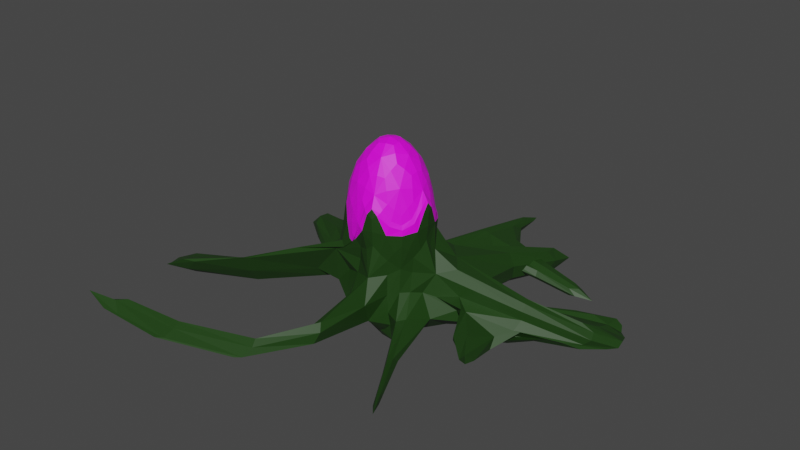 # Source: HiveMain.blend  (saved by Blender 2.91.10; exported with 4.5.12 LTS)
import bpy
from mathutils import Matrix  # noqa: F401  (used for matrix-valued properties, if any)

bpy.ops.wm.read_factory_settings(use_empty=True)
scene = bpy.context.scene
scene.name = 'Scene'

# ---- collections
col_collection = bpy.data.collections.new('Collection'); scene.collection.children.link(col_collection)

# ---- images (referenced by path relative to the original .blend; pixels are not part of the script)
import os
ASSET_DIR = os.environ.get("B2B_ASSET_DIR", "")  # directory of the original .blend (textures are referenced by path, not embedded)
HERE = os.path.dirname(os.path.abspath(__file__))  # packed textures are extracted next to this script under _unpacked/

def load_image(name, relpath, width, height, colorspace="sRGB"):
    """Load a texture the original file referenced (path relative to the .blend, or extracted next to this script)."""
    p = next((c for c in (os.path.join(HERE, relpath), os.path.join(ASSET_DIR, relpath)) if relpath and os.path.exists(c)), "")
    if p:
        img = bpy.data.images.load(p, check_existing=True)
        img.name = name
    else:  # same state as the original file: an image datablock whose file is absent (Cycles renders it pink)
        img = bpy.data.images.new(name, width, height)
        img.source = "FILE"
        img.filepath = "//" + (relpath or name)
    img.colorspace_settings.name = colorspace
    return img
img_meat0016_350_jpg = load_image('Meat0016_350.jpg', 'Meat0016_350.jpg', 1024, 1024, 'sRGB')

# ---- materials (node trees are filled in below, after node groups)
mat_material_001 = bpy.data.materials.new('Material.001')
mat_material_001.use_transparent_shadow = False
mat_material_002 = bpy.data.materials.new('Material.002')
mat_material_002.use_transparent_shadow = False

# ---- material node trees
mat_material_001.use_nodes = True; mat_material_001.node_tree.nodes.clear()
_N = mat_material_001.node_tree.nodes; _L = mat_material_001.node_tree.links
n0 = _N.new('ShaderNodeBsdfPrincipled'); n0.name = 'Principled BSDF'; n0.location = (10, 300)
n0.distribution = 'GGX'
n0.subsurface_method = 'BURLEY'
n0.inputs[3].default_value = 1.45
n0.inputs[27].default_value = (0.0, 0.0, 0.0, 1.0)
n0.inputs[28].default_value = 1.0
n1 = _N.new('ShaderNodeOutputMaterial'); n1.name = 'Material Output'; n1.location = (300, 300)
n2 = _N.new('ShaderNodeTexImage'); n2.name = 'Image Texture'; n2.location = (-280, 280)
n2.image = img_meat0016_350_jpg
_L.new(n0.outputs[0], n1.inputs[0])
_L.new(n2.outputs[0], n0.inputs[0])
n1.is_active_output = True
mat_material_002.use_nodes = True; mat_material_002.node_tree.nodes.clear()
_N = mat_material_002.node_tree.nodes; _L = mat_material_002.node_tree.links
n0 = _N.new('ShaderNodeBsdfPrincipled'); n0.name = 'Principled BSDF'; n0.location = (10, 300)
n0.distribution = 'GGX'
n0.subsurface_method = 'BURLEY'
n0.inputs[0].default_value = (0.01291, 0.04955, 0.006011, 1.0)
n0.inputs[3].default_value = 1.45
n0.inputs[27].default_value = (0.0, 0.0, 0.0, 1.0)
n0.inputs[28].default_value = 1.0
n1 = _N.new('ShaderNodeOutputMaterial'); n1.name = 'Material Output'; n1.location = (300, 300)
_L.new(n0.outputs[0], n1.inputs[0])
n1.is_active_output = True

# ---- world
world_world = bpy.data.worlds.new('World'); scene.world = world_world
world_world.use_nodes = True; world_world.node_tree.nodes.clear()
_N = world_world.node_tree.nodes; _L = world_world.node_tree.links
n0 = _N.new('ShaderNodeOutputWorld'); n0.name = 'World Output'; n0.location = (300, 300)
n1 = _N.new('ShaderNodeBackground'); n1.name = 'Background'; n1.location = (10, 300)
n1.inputs[0].default_value = (0.05088, 0.05088, 0.05088, 1.0)
_L.new(n1.outputs[0], n0.inputs[0])
n0.is_active_output = True
world_world.color = (0.05088, 0.05088, 0.05088)
world_world.use_sun_shadow = False
world_world.sun_shadow_jitter_overblur = 0.0

# ---- meshes
me_icosphere = bpy.data.meshes.new('Icosphere')
me_icosphere.from_pydata([(-2.66, 0.5888, -0.9968), (-3.055, 1.229, -1.239), (-0.3474, -0.8276, -0.2555), (-0.8755, -0.06636, -0.3624), (1.482, 1.616, -1.115), (0.516, 0.6333, -1.467), (0.2647, -0.8146, 0.4198), (-0.6931, -0.5034, 0.372), (-0.6732, 0.4891, 0.416), (0.2571, 0.7914, 0.416), (0.8566, 0.000173, 0.4198), (-4.21e-07, -1.118e-08, 0.9303), (1.925, -0.006073, -0.9979), (-0.3951, -0.9761, -0.9971), (0.2552, -1.043, -1.124), (0.8374, -0.8303, -1.062), (0.5537, -0.5338, -1.472), (-0.5539, 0.2688, -1.582), (-0.7877, -0.3424, -0.5554), (-0.5773, -0.2806, -1.425), (-0.7242, 0.5265, -0.3006), (0.2764, 0.8517, -0.3006), (0.8694, -0.3675, 0.1403), (0.8694, 0.3681, 0.1403), (-0.08619, -0.9355, 0.05608), (0.6184, -0.713, 0.1403), (-0.9067, -0.2566, -0.06873), (-0.4974, -0.8019, -0.02227), (-0.615, 0.7107, 0.04427), (-0.8959, 0.2911, -0.008001), (0.5392, 0.7681, 0.02743), (0.07975, 0.9365, 0.04427), (0.6365, -0.4624, 0.4862), (-0.2431, -0.7482, 0.4862), (-0.7867, 1.863e-09, 0.4862), (-0.2499, 0.7689, 0.4909), (0.6365, 0.4624, 0.4862), (0.1503, -0.4624, 0.7867), (0.4862, 1.118e-08, 0.7867), (-0.3934, -0.2858, 0.7867), (-0.3934, 0.2858, 0.7867), (0.1503, 0.4624, 0.7867), (3.297, 2.279, -1.184), (3.559, 2.508, -1.362), (3.567, 1.303, -1.254), (0.6781, -0.4912, -0.4959), (0.224, -0.9976, -0.576), (-0.8807, -0.755, -0.461), (1.888, 0.179, -0.9695), (-0.4755, -3.558, -0.8477), (1.071, 0.9232, -0.5844), (-0.7294, -3.899, -0.9543), (-1.335, -0.4466, -0.9729), (-1.179, 0.202, -0.5577), (-0.4755, -3.942, -0.9806), (-0.8897, 0.5929, -0.5052), (-0.09787, 1.678, -0.7908), (0.6364, 2.996, -1.054), (0.9576, -0.2911, -0.01794), (0.9576, 0.2945, -0.01794), (0.9887, 0.001427, 0.2867), (0.05382, -0.9656, -0.01734), (0.574, -0.819, -0.01794), (0.3052, -0.9393, 0.2867), (-1.748, -0.9236, -0.6352), (-0.8007, -0.58, -0.1692), (-0.5085, 0.8511, -0.02987), (0.6421, 0.7316, -0.1365), (-1.462, -0.5808, -0.7285), (-0.9011, 0.291, -0.2297), (-0.08884, 0.9874, -0.02987), (-0.2981, 0.9174, 0.3334), (-3.221, 1.193, -0.8557), (-2.284, 1.512, -1.276), (-2.929, 1.555, -0.9224), (-0.09787, 1.678, -0.9936), (0.6364, 2.996, -1.188), (4.063, 2.329, -1.227), (3.846, 1.588, -1.05), (3.611, 1.212, -1.273), (-3.608, -4.52, -0.9563), (-3.608, -4.213, -0.8457), (-3.778, -4.483, -0.9402), (4.023, 2.131, -1.398), (1.158, -0.08538, -1.153), (4.115, 1.566, -1.226), (1.122, 0.1391, -0.6162), (2.549, -0.1948, -1.209), (2.724, -1.111, -1.01), (2.56, 0.1399, -1.311), (2.717, -0.9581, -1.046), (-0.7627, 0.9966, -0.9983), (0.3967, 1.167, -1.147), (-0.2965, 0.8216, -0.5069), (0.3163, 1.036, -0.5881), (-0.06339, 4.783, -1.243), (0.6364, 3.881, -1.228), (-0.06339, 4.783, -1.115), (0.6364, 3.881, -1.094), (0.09004, 1.607, -0.811), (0.09004, 1.607, -1.024), (0.06823, 4.951, -1.129), (0.06823, 4.951, -1.292), (2.493, 3.307, -1.302), (2.493, 3.307, -1.397), (2.493, 3.57, -1.29), (2.493, 3.57, -1.384), (1.276, 4.069, -1.427), (1.493, 3.936, -1.39), (1.276, 4.069, -1.156), (1.493, 3.936, -1.119), (2.02, -2.588, -1.208), (1.98, -2.753, -1.183), (1.909, -2.701, -1.344), (-4.098, -2.009, -0.9651), (-4.481, -1.679, -1.253), (-4.481, -1.866, -1.002), (-4.245, -1.399, -1.058), (1.144, 0.4945, -1.371), (-1.843, 0.2158, -1.201), (-1.843, 0.4552, -1.375), (-3.134, 0.9949, -1.104), (-3.444, 1.621, -1.071), (-2.924, 1.5, -1.28), (-0.811, -0.2406, -0.4891), (-2.952, 1.708, -1.099), (-1.057, 1.211, -1.226), (-0.9711, 0.9999, -1.407), (0.5496, 1.07, -1.313), (0.9, 0.1975, 0.2697), (-0.2229, -0.8894, -0.1613), (0.4656, -0.7948, 0.2697), (-0.8972, -0.1446, -0.2314), (-0.6154, -0.6868, 0.1659), (-0.3511, 0.9415, -1.088), (-0.8043, 0.4099, 0.2283), (-3.171, 1.395, -0.852), (0.1487, 0.8911, 0.233), (0.4563, -0.6644, 0.4693), (-0.4909, -0.6393, 0.4642), (-0.7571, 0.2688, 0.4679), (0.02217, 0.8053, 0.4694), (0.7729, 0.2287, 0.4693), (0.2159, -0.6645, 0.6165), (0.2393, -2.328e-10, 0.8984), (-0.5653, -0.4107, 0.6135), (-0.5635, 0.4094, 0.6158), (0.2153, 0.6625, 0.6158), (-1.667, 1.356, -1.132), (-1.52, -0.0983, -1.001), (-3.549, 1.384, -1.01), (-0.1226, 0.342, -1.565), (2.582, 1.242, -1.304), (0.4825, -0.6638, -1.066), (0.1621, -0.1389, -1.59), (-0.5479, -0.5235, -1.228), (1.262, 1.656, -1.188), (-1.835, 1.301, -0.9401), (0.9, -0.1969, 0.2697), (-1.539, 0.9533, -1.466), (0.09141, -0.9165, 0.2605), (-3.144, 0.9676, -0.9036), (-0.8427, -0.3765, 0.1612), (-0.4184, -0.8258, -0.2257), (-0.6441, 0.6335, 0.233), (-0.9207, 0.1018, -0.1996), (0.4085, 0.8047, 0.2308), (-1.757, 0.7232, -1.463), (0.7729, -0.2286, 0.4693), (0.02135, -0.8057, 0.4693), (-0.7597, -0.2693, 0.4642), (-0.4913, 0.6385, 0.4694), (0.4545, 0.6625, 0.4679), (0.07393, -0.2275, 0.8984), (0.6987, 1.175e-05, 0.6165), (-0.1936, -0.1406, 0.8984), (-0.1936, 0.1406, 0.8984), (0.07393, 0.2275, 0.8984), (0.3392, 0.2465, 0.8224), (0.5839, 0.2465, 0.6712), (0.4148, 0.4791, 0.6712), (-0.1296, 0.3988, 0.8224), (-0.05452, 0.6331, 0.6719), (-0.328, 0.5442, 0.6719), (-0.4193, 2.794e-09, 0.8224), (-0.6172, 0.1438, 0.6712), (-0.6172, -0.1438, 0.6712), (-0.1296, -0.3988, 0.8224), (-0.3275, -0.5426, 0.6712), (-0.05399, -0.6315, 0.6712), (0.3392, -0.2465, 0.8224), (0.4148, -0.4791, 0.6712), (0.5839, -0.2465, 0.6712), (0.7922, 0.407, 0.266), (0.7592, 0.5617, 0.07104), (0.6245, 0.6333, 0.2552), (-0.08441, 0.9024, 0.2865), (1.961, 1.463, -1.395), (-0.4621, 0.7797, 0.2865), (-0.8779, 0.1443, 0.2515), (-0.9274, 0.001974, 0.002711), (-0.8794, -0.1408, 0.2456), (-0.403, -0.7942, 0.2484), (-0.2896, -0.8828, 0.01015), (-0.1418, -0.8791, 0.2569), (0.6319, -0.6276, 0.266), (0.7655, -0.5559, 0.08477), (0.7922, -0.407, 0.266), (0.2916, 0.881, -0.0009011), (0.384, 0.8309, -0.2114), (0.1837, 0.8976, -0.2081), (-0.7546, 0.5404, -0.00338), (-0.6762, 0.6182, -0.2081), (-0.7996, 0.4467, -0.2156), (1.017, -0.7224, -1.026), (-0.8377, -0.3421, -0.3982), (0.004889, -1.323, -1.118), (0.8031, -0.9295, -1.277), (-0.4576, -0.0648, -1.561), (-0.02557, -0.961, 0.02705), (-0.003922, 0.9718, 0.009872), (0.9525, 0.0009164, 0.3277), (0.2749, 0.8517, -0.3761), (0.6148, 0.7512, -0.07784), (0.9229, 0.3542, 0.08801), (-0.4537, -0.7793, -0.3137), (-0.6667, -0.7927, -0.305), (-0.7711, -0.5591, 0.0626), (-0.9627, -0.3951, -0.3901), (0.9229, -0.3523, 0.08801), (-0.9152, 0.2959, -0.1614), (-0.8261, -0.3748, -0.7638), (-0.8923, -0.00777, -0.4657), (-0.2852, 0.8779, 0.3821), (0.6209, -0.7679, 0.08801), (0.2941, -0.9052, 0.3277), (-0.7273, 0.5252, -0.3702), (-0.5681, 0.7885, 0.009873), (4.056, 1.899, -1.14), (4.518, 2.014, -1.359), (-0.2025, -0.7429, -0.4636), (0.791, -0.246, -0.5695), (4.131, 1.603, -1.127), (4.185, 2.737, -1.318), (-1.231, -0.01977, -0.8131), (3.688, 2.368, -1.181), (-0.6977, 0.7708, -0.5451), (0.6824, 1.323, -0.5856), (0.8282, -0.4164, -0.2552), (0.9975, 0.116, 0.2119), (-0.2473, -0.8277, -0.201), (0.4167, -0.9123, 0.2119), (-0.8052, -0.6891, -0.3368), (-0.4232, 0.8352, -0.2563), (0.6886, 0.6936, -0.2732), (4.434, 2.432, -1.35), (3.502, 2.486, -1.257), (0.4816, -0.6777, -0.5669), (1.405, 0.5018, -0.5921), (3.687, 2.358, -1.412), (-0.07658, -2.613, -0.9714), (-1.525, -0.6859, -0.8649), (0.2123, -2.636, -1.01), (-1.222, 0.4669, -0.5337), (-0.004965, 0.8323, -0.5165), (0.9975, -0.1128, 0.2119), (0.868, 0.4523, -0.2617), (0.2026, -0.979, 0.2105), (0.6534, -0.6571, -0.2552), (-0.9278, -0.5189, -0.346), (-1.824, -0.9958, -0.5707), (-0.9307, 0.2131, -0.3102), (-0.1536, 0.9187, -0.2554), (0.8099, 0.5774, -0.05009), (-0.2012, 0.9661, 0.2429), (-0.3098, 0.9536, 0.02001), (-0.4051, 0.8998, 0.2429), (0.8051, -0.5837, -0.03548), (0.4764, 0.8087, -0.3158), (0.08233, 0.9231, -0.3025), (-0.6185, 0.6986, -0.2976), (-0.8552, 0.375, -0.3232), (-1.54, -0.7991, -0.7418), (-1.546, -0.5915, -0.9506), (-2.86, -1.549, -0.7844), (0.311, -0.9468, 0.007324), (0.1028, -0.8891, -0.2541), (0.4176, -0.8266, -0.2764), (1.001, 0.001867, 0.006902), (0.9244, -0.1376, -0.2796), (0.9392, 0.1645, -0.2799), (0.2091, -2.409, -0.7937), (-0.412, -3.713, -0.9041), (-0.6342, -3.675, -0.8811), (-0.6342, -4.011, -0.9974), (-0.0417, -1.259, -0.7749), (-1.866, 1.052, -0.7264), (0.909, -0.03541, -0.8636), (-1.909, 0.151, -0.9567), (-2.247, 0.7121, -0.7334), (1.515, 1.479, -0.9322), (-0.5436, 0.8734, -0.7772), (0.4107, 1.429, -0.9416), (0.6557, -0.4977, -0.8051), (0.347, -1.248, -0.857), (-0.6497, -0.5934, -0.7277), (0.9015, -0.5735, -1.354), (0.4707, 0.01138, -1.508), (0.0128, -0.6456, -1.32), (0.1088, -0.4184, -1.503), (0.3468, -0.5854, -1.323), (2.653, 1.627, -1.104), (1.936, 1.534, -1.169), (2.794, 0.921, -0.9668), (2.745, 1.182, -0.8711), (-3.869, -4.342, -0.879), (-4.007, -4.311, -0.9041), (-4.007, -4.563, -0.9614), (-2.18, -4.488, -0.9694), (-2.419, -4.437, -1.013), (-2.18, -4.064, -0.867), (2.554, 0.7775, -1.397), (3.905, 1.477, -1.365), (1.861, 0.04066, -0.9045), (2.75, 0.7045, -1.169), (3.843, 1.756, -1.323), (1.568, 0.2977, -1.047), (3.953, 1.515, -1.305), (1.562, 0.3734, -0.8834), (2.523, -0.7823, -1.102), (2.486, 0.105, -1.286), (2.793, -1.248, -1.002), (2.749, -0.6807, -1.186), (2.287, -0.783, -0.9943), (2.4, -0.4684, -1.006), (2.497, 0.519, -1.31), (2.87, 0.8125, -1.186), (-0.006384, 1.661, -1.046), (-0.006384, 1.661, -0.764), (-0.132, 1.681, -0.8872), (0.1208, 1.254, -0.8923), (-0.1918, 0.9242, -0.9537), (0.1298, 0.9061, -0.9985), (0.1328, 0.8962, -0.7102), (-0.1458, 0.9075, -0.6713), (-0.004546, 5.114, -1.299), (-0.004546, 5.114, -1.136), (-0.07575, 5.076, -1.204), (0.06823, 5.517, -1.26), (0.0703, 3.406, -1.191), (0.0703, 3.406, -0.9582), (-0.08093, 3.395, -0.9667), (-0.08093, 3.395, -1.134), (0.6364, 2.83, -1.113), (0.6364, 4.047, -1.168), (0.6364, 3.438, -1.233), (0.6364, 3.438, -1.049), (0.1708, 2.427, -1.087), (0.1708, 2.427, -0.9335), (0.1674, 4.415, -1.092), (0.1674, 4.415, -1.24), (2.668, 3.278, -1.37), (2.668, 3.599, -1.355), (2.668, 3.438, -1.42), (2.668, 3.438, -1.304), (1.663, 3.237, -1.196), (1.663, 3.64, -1.187), (1.663, 3.64, -1.309), (1.663, 3.237, -1.318), (1.451, 4.249, -1.471), (1.451, 4.249, -1.141), (1.584, 4.168, -1.284), (1.319, 4.33, -1.329), (0.9243, 2.888, -1.315), (1.286, 2.786, -1.271), (1.231, 2.712, -0.9078), (0.9067, 2.874, -0.9513), (2.116, -2.839, -1.164), (2.025, -2.932, -1.275), (2.058, -2.797, -1.296), (1.586, -1.662, -1.188), (1.397, -1.844, -1.393), (1.513, -1.937, -1.148), (-4.405, -1.963, -1.136), (-4.404, -2.086, -0.9693), (-4.502, -1.61, -1.016), (-4.503, -1.486, -1.183), (-5.034, -1.933, -1.173), (-2.963, -1.153, -1.192), (-3.087, -1.043, -0.9756), (-2.953, -1.439, -0.8545), (0.5007, -0.6184, -1.235), (0.168, -0.5484, -1.396), (-0.1135, -0.7611, -1.235), (0.2496, 0.03271, -1.578), (0.6942, -0.008363, -1.408), (2.303, -0.7963, -0.9391), (-1.327, -0.133, -1.152), (-0.8466, -0.2576, -0.3466), (-2.369, 0.5887, -1.231), (-3.485, 1.203, -0.9949), (-3.534, 1.533, -0.9818), (-0.2985, -0.8772, -0.1384), (-0.9248, -0.005621, -0.1454), (-3.29, 1.701, -1.148), (-2.255, 1.515, -1.065), (0.3698, -0.6106, 0.5982), (-0.4665, -0.5404, 0.5971), (-0.6574, 0.2762, 0.5979), (0.0593, 0.7112, 0.5982), (0.695, 0.163, 0.5982), (0.2243, 0.163, 0.8883), (0.4531, 0.3292, 0.7332), (0.3695, 0.6098, 0.5979), (-0.08569, 0.2637, 0.8883), (-0.1733, 0.5333, 0.7334), (-0.466, 0.5405, 0.5982), (-0.2773, -1.024e-08, 0.8883), (-0.5601, -4.249e-09, 0.7332), (-0.6581, -0.2766, 0.5971), (-0.08569, -0.2637, 0.8883), (-0.1731, -0.5327, 0.7332), (0.05974, -0.7113, 0.5982), (0.2243, -0.163, 0.8883), (0.4531, -0.3292, 0.7332), (0.695, -0.163, 0.5982), (0.8344, 0.2731, 0.3296), (0.7345, 0.5375, 0.1853), (0.508, 0.7112, 0.3214), (0.01477, 0.8776, 0.327), (-1.041, 1.178, -1.154), (-0.5278, 0.7013, 0.327), (-0.8294, 0.2764, 0.3205), (-0.9076, 0.001017, 0.1711), (-0.8354, -0.2712, 0.3092), (-0.5152, -0.7112, 0.3103), (-0.281, -0.8636, 0.174), (-0.001686, -0.8781, 0.3266), (0.5175, -0.7092, 0.3296), (0.7369, -0.5353, 0.189), (0.8344, -0.273, 0.3296), (0.2861, 0.8744, 0.1514), (0.2851, 0.8715, -0.1592), (-0.6691, 1.06, -1.317), (-0.7457, 0.5388, 0.1504), (-0.7433, 0.5371, -0.1601), (2.172, 1.534, -1.137), (-0.8867, 0.7715, -1.497), (-2.162, 1.104, -1.415), (-1.291, 0.3286, -1.491), (1.5, -1.747, -1.325), (0.02717, -0.2579, -1.577), (0.1431, -0.9587, 0.2313), (-0.2326, -0.8662, -0.1692), (-0.1406, 0.9423, 0.2656), (0.9586, 0.1649, 0.2385), (0.1304, 0.9165, -0.2508), (0.9586, -0.163, 0.2385), (-0.9252, 0.1579, -0.2545), (0.4363, 0.8145, -0.2613), (0.7954, 0.5772, 0.01139), (-0.9177, -0.4125, -0.6501), (-0.6083, -0.8, -0.3798), (-0.6981, -0.6923, -0.07814), (-0.8772, -0.4472, -0.08816), (0.7962, -0.5777, 0.03114), (-0.8296, 0.4076, -0.2703), (-0.8378, -0.2088, -0.6681), (-0.4402, 0.845, 0.2656), (0.4519, -0.8603, 0.2385), (-0.6452, 0.6643, -0.2493), (2.748, 1.425, -0.9888), (2.822, 1.012, -0.8822), (1.912, 1.555, -1.284), (4.567, 2.075, -1.274), (4.055, 2.705, -1.244), (0.8464, -0.2713, -0.3641), (-0.1257, -0.8058, -0.2928), (-0.5464, 0.7429, -0.3633), (0.5659, 0.817, -0.3749), (0.7784, -0.5642, -0.1657), (-0.2991, 0.9191, -0.1584), (0.7897, 0.5746, -0.1721), (-0.3095, 0.9525, 0.1969), (-0.01354, 0.8915, -0.3599), (-0.9171, 0.3085, -0.3737), (-0.9493, -0.6318, -0.4993), (-3.065, -1.033, -1.129), (-2.938, -1.39, -1.01), (0.3139, -0.9615, 0.1696), (0.2889, -0.9045, -0.177), (0.5211, -0.7165, -0.3631), (1.014, 0.001798, 0.1696), (0.9596, 0.005257, -0.1812), (0.9444, 0.3227, -0.3686), (4.232, 2.648, -1.381), (0.04138, -2.698, -1.035), (0.03657, -2.497, -0.8549), (-0.2538, -0.7695, -0.6489), (-2.36, -4.565, -0.9813), (-2.185, 0.9333, -0.7017), (-1.211, 0.9963, -0.7548), (0.7806, -0.2975, -0.8215), (2.136, 1.284, -1.39), (-0.9873, -0.5877, -0.9341), (-2.188, 0.4693, -0.8604), (1.136, 2.881, -1.36), (1.68, 3.438, -1.171), (0.4742, -0.6832, -0.8244), (0.2786, -2.512, -0.8875), (-4.529, -4.506, -0.8453), (-2.36, -4.189, -0.9568), (-2.148, -4.234, -0.9109), (2.695, 1.052, -1.2), (4.325, 1.864, -1.377), (1.154, 0.1081, -0.9037), (2.778, 0.9372, -1.085), (2.749, -0.9844, -1.144), (2.17, -0.117, -1.175), (2.524, 0.3389, -1.2), (2.36, 0.8411, -1.349), (-0.04385, 0.9128, -1.023), (-0.006137, 0.899, -0.6413), (-0.2158, 0.9171, -0.8077), (0.1858, 0.9077, -0.8649), (-0.005765, 5.74, -1.274), (-0.006224, 3.424, -0.9453), (-0.1087, 3.426, -1.049), (-0.006224, 3.424, -1.184), (0.1736, 2.079, -0.9836), (0.1674, 4.781, -1.195), (0.168, 3.43, -1.192), (0.168, 3.43, -0.9859), (3.034, 3.438, -1.402), (1.68, 3.716, -1.249), (1.68, 3.438, -1.338), (1.68, 3.161, -1.261), (1.592, 4.766, -1.375), (1.071, 2.836, -0.87), (0.8698, 2.952, -1.149), (1.336, 2.758, -1.091), (2.251, -3.192, -1.245), (1.445, -1.971, -1.29), (1.594, -1.821, -1.111), (-5.007, -1.731, -1.143), (-4.94, -2.145, -1.13), (-2.915, -1.588, -0.7764), (-3.064, -1.22, -0.9043)], [], [(16, 217, 391, 310), (15, 153, 391, 217), (14, 310, 391, 153), (19, 309, 392, 308), (16, 310, 392, 309), (14, 308, 392, 310), (19, 308, 393, 155), (14, 216, 393, 308), (13, 155, 393, 216), (16, 154, 394, 307), (17, 151, 394, 154), (5, 307, 394, 151), (84, 306, 395, 118), (16, 307, 395, 306), (5, 118, 395, 307), (48, 323, 396, 334), (323, 12, 333, 396), (396, 333, 88, 331), (334, 396, 331, 90), (19, 155, 397, 119), (13, 149, 397, 155), (0, 119, 397, 149), (3, 124, 398, 132), (18, 215, 398, 124), (26, 132, 398, 215), (1, 120, 399, 121), (19, 119, 399, 120), (0, 121, 399, 119), (1, 121, 400, 150), (0, 161, 400, 121), (72, 150, 400, 161), (1, 150, 401, 122), (72, 136, 401, 150), (74, 122, 401, 136), (2, 130, 402, 163), (24, 203, 402, 130), (27, 163, 402, 203), (3, 132, 403, 165), (26, 200, 403, 132), (29, 165, 403, 200), (73, 123, 404, 125), (1, 122, 404, 123), (74, 125, 404, 122), (73, 125, 405, 148), (74, 157, 405, 125), (91, 148, 405, 157), (6, 138, 406, 143), (32, 191, 406, 138), (37, 143, 406, 191), (7, 139, 407, 145), (33, 188, 407, 139), (39, 145, 407, 188), (8, 140, 408, 146), (34, 185, 408, 140), (40, 146, 408, 185), (9, 141, 409, 147), (35, 182, 409, 141), (41, 147, 409, 182), (10, 142, 410, 174), (36, 179, 410, 142), (38, 174, 410, 179), (38, 178, 411, 144), (41, 177, 411, 178), (11, 144, 411, 177), (38, 179, 412, 178), (36, 180, 412, 179), (41, 178, 412, 180), (36, 172, 413, 180), (9, 147, 413, 172), (41, 180, 413, 147), (41, 181, 414, 177), (40, 176, 414, 181), (11, 177, 414, 176), (41, 182, 415, 181), (35, 183, 415, 182), (40, 181, 415, 183), (35, 171, 416, 183), (8, 146, 416, 171), (40, 183, 416, 146), (40, 184, 417, 176), (39, 175, 417, 184), (11, 176, 417, 175), (40, 185, 418, 184), (34, 186, 418, 185), (39, 184, 418, 186), (34, 170, 419, 186), (7, 145, 419, 170), (39, 186, 419, 145), (39, 187, 420, 175), (37, 173, 420, 187), (11, 175, 420, 173), (39, 188, 421, 187), (33, 189, 421, 188), (37, 187, 421, 189), (33, 169, 422, 189), (6, 143, 422, 169), (37, 189, 422, 143), (37, 190, 423, 173), (38, 144, 423, 190), (11, 173, 423, 144), (37, 191, 424, 190), (32, 192, 424, 191), (38, 190, 424, 192), (32, 168, 425, 192), (10, 174, 425, 168), (38, 192, 425, 174), (23, 193, 426, 129), (36, 142, 426, 193), (10, 129, 426, 142), (23, 194, 427, 193), (30, 195, 427, 194), (36, 193, 427, 195), (30, 166, 428, 195), (9, 172, 428, 166), (36, 195, 428, 172), (31, 196, 429, 137), (35, 141, 429, 196), (9, 137, 429, 141), (73, 148, 430, 126), (91, 134, 430, 148), (92, 126, 430, 134), (28, 164, 431, 198), (8, 171, 431, 164), (35, 198, 431, 171), (29, 199, 432, 135), (34, 140, 432, 199), (8, 135, 432, 140), (29, 200, 433, 199), (26, 201, 433, 200), (34, 199, 433, 201), (26, 162, 434, 201), (7, 170, 434, 162), (34, 201, 434, 170), (27, 202, 435, 133), (33, 139, 435, 202), (7, 133, 435, 139), (27, 203, 436, 202), (24, 204, 436, 203), (33, 202, 436, 204), (24, 160, 437, 204), (6, 169, 437, 160), (33, 204, 437, 169), (25, 205, 438, 131), (32, 138, 438, 205), (6, 131, 438, 138), (25, 206, 439, 205), (22, 207, 439, 206), (32, 205, 439, 207), (22, 158, 440, 207), (10, 168, 440, 158), (32, 207, 440, 168), (30, 208, 441, 166), (31, 137, 441, 208), (9, 166, 441, 137), (30, 209, 442, 208), (21, 210, 442, 209), (31, 208, 442, 210), (5, 127, 443, 128), (73, 126, 443, 127), (92, 128, 443, 126), (28, 211, 444, 164), (29, 135, 444, 211), (8, 164, 444, 135), (28, 212, 445, 211), (20, 213, 445, 212), (29, 211, 445, 213), (92, 156, 446, 312), (156, 4, 311, 446), (446, 311, 77, 245), (312, 446, 245, 42), (17, 159, 447, 151), (73, 127, 447, 159), (5, 151, 447, 127), (17, 167, 448, 159), (1, 123, 448, 167), (73, 159, 448, 123), (17, 218, 449, 167), (19, 120, 449, 218), (1, 167, 449, 120), (16, 306, 450, 381), (306, 84, 380, 450), (450, 380, 111, 379), (381, 450, 379, 113), (17, 154, 451, 218), (16, 309, 451, 154), (19, 218, 451, 309), (6, 160, 452, 235), (160, 24, 219, 452), (452, 219, 61, 267), (235, 452, 267, 63), (24, 130, 453, 219), (130, 2, 225, 453), (453, 225, 47, 250), (219, 453, 250, 61), (35, 196, 454, 233), (196, 31, 220, 454), (454, 220, 70, 274), (233, 454, 274, 71), (23, 129, 455, 224), (129, 10, 221, 455), (455, 221, 60, 249), (224, 455, 249, 59), (31, 210, 456, 220), (210, 21, 222, 456), (456, 222, 94, 279), (220, 456, 279, 70), (10, 158, 457, 221), (158, 22, 229, 457), (457, 229, 58, 265), (221, 457, 265, 60), (3, 165, 458, 232), (165, 29, 230, 458), (458, 230, 69, 271), (232, 458, 271, 53), (21, 209, 459, 222), (209, 30, 223, 459), (459, 223, 67, 278), (222, 459, 278, 94), (30, 194, 460, 223), (194, 23, 224, 460), (460, 224, 59, 273), (223, 460, 273, 67), (26, 215, 461, 228), (215, 18, 231, 461), (461, 231, 52, 283), (228, 461, 283, 68), (2, 163, 462, 225), (163, 27, 226, 462), (462, 226, 64, 270), (225, 462, 270, 47), (27, 133, 463, 226), (133, 7, 227, 463), (463, 227, 65, 252), (226, 463, 252, 64), (7, 162, 464, 227), (162, 26, 228, 464), (464, 228, 68, 269), (227, 464, 269, 65), (22, 206, 465, 229), (206, 25, 234, 465), (465, 234, 62, 277), (229, 465, 277, 58), (29, 213, 466, 230), (213, 20, 236, 466), (466, 236, 55, 281), (230, 466, 281, 69), (18, 124, 467, 231), (124, 3, 232, 467), (467, 232, 53, 244), (231, 467, 244, 52), (28, 198, 468, 237), (198, 35, 233, 468), (468, 233, 71, 276), (237, 468, 276, 66), (25, 131, 469, 234), (131, 6, 235, 469), (469, 235, 63, 251), (234, 469, 251, 62), (20, 212, 470, 236), (212, 28, 237, 470), (470, 237, 66, 280), (236, 470, 280, 55), (4, 300, 471, 311), (300, 50, 314, 471), (471, 314, 78, 238), (311, 471, 238, 77), (50, 258, 472, 314), (258, 86, 313, 472), (472, 313, 85, 242), (314, 472, 242, 78), (5, 128, 473, 197), (128, 92, 312, 473), (473, 312, 42, 256), (197, 473, 256, 43), (78, 242, 474, 238), (242, 85, 239, 474), (474, 239, 83, 255), (238, 474, 255, 77), (43, 256, 475, 243), (42, 245, 475, 256), (77, 243, 475, 245), (45, 241, 476, 248), (86, 289, 476, 241), (58, 248, 476, 289), (47, 240, 477, 250), (46, 286, 477, 240), (61, 250, 477, 286), (93, 246, 478, 253), (55, 280, 478, 246), (66, 253, 478, 280), (50, 247, 479, 254), (94, 278, 479, 247), (67, 254, 479, 278), (45, 248, 480, 268), (58, 277, 480, 248), (62, 268, 480, 277), (93, 253, 481, 272), (66, 275, 481, 253), (70, 272, 481, 275), (50, 254, 482, 266), (67, 273, 482, 254), (59, 266, 482, 273), (70, 275, 483, 274), (66, 276, 483, 275), (71, 274, 483, 276), (94, 264, 484, 279), (93, 272, 484, 264), (70, 279, 484, 272), (55, 263, 485, 281), (53, 271, 485, 263), (69, 281, 485, 271), (68, 282, 486, 269), (64, 252, 486, 282), (65, 269, 486, 252), (68, 283, 487, 389), (283, 52, 388, 487), (487, 388, 115, 386), (389, 487, 386, 117), (52, 261, 488, 388), (261, 47, 284, 488), (488, 284, 114, 383), (388, 488, 383, 115), (61, 285, 489, 267), (62, 251, 489, 285), (63, 267, 489, 251), (61, 286, 490, 285), (46, 287, 490, 286), (62, 285, 490, 287), (46, 257, 491, 287), (45, 268, 491, 257), (62, 287, 491, 268), (58, 288, 492, 265), (59, 249, 492, 288), (60, 265, 492, 249), (58, 289, 493, 288), (86, 290, 493, 289), (59, 288, 493, 290), (86, 258, 494, 290), (50, 266, 494, 258), (59, 290, 494, 266), (83, 259, 495, 255), (43, 243, 495, 259), (77, 255, 495, 243), (13, 216, 496, 260), (216, 14, 262, 496), (496, 262, 54, 294), (260, 496, 294, 51), (46, 295, 497, 291), (295, 13, 260, 497), (497, 260, 51, 293), (291, 497, 293, 49), (13, 295, 498, 305), (46, 240, 498, 295), (47, 305, 498, 240), (51, 294, 499, 319), (294, 54, 318, 499), (499, 318, 80, 317), (319, 499, 317, 82), (53, 263, 500, 299), (263, 55, 296, 500), (500, 296, 74, 136), (299, 500, 136, 72), (55, 246, 501, 296), (246, 93, 301, 501), (501, 301, 91, 157), (296, 501, 157, 74), (86, 241, 502, 297), (241, 45, 303, 502), (502, 303, 15, 214), (297, 502, 214, 84), (84, 118, 503, 152), (118, 5, 197, 503), (503, 197, 43, 259), (152, 503, 259, 83), (47, 261, 504, 305), (261, 52, 298, 504), (504, 298, 0, 149), (305, 504, 149, 13), (52, 244, 505, 298), (244, 53, 299, 505), (505, 299, 72, 161), (298, 505, 161, 0), (4, 156, 506, 374), (156, 92, 373, 506), (506, 373, 107, 369), (374, 506, 369, 108), (98, 356, 507, 366), (356, 57, 365, 507), (507, 365, 103, 364), (366, 507, 364, 105), (45, 257, 508, 303), (257, 46, 304, 508), (508, 304, 14, 153), (303, 508, 153, 15), (14, 304, 509, 262), (304, 46, 291, 509), (509, 291, 49, 292), (262, 509, 292, 54), (81, 316, 510, 315), (82, 317, 510, 316), (80, 315, 510, 317), (49, 293, 511, 320), (293, 51, 319, 511), (511, 319, 82, 316), (320, 511, 316, 81), (54, 292, 512, 318), (292, 49, 320, 512), (512, 320, 81, 315), (318, 512, 315, 80), (44, 321, 513, 325), (321, 12, 326, 513), (513, 326, 84, 152), (325, 513, 152, 83), (79, 322, 514, 327), (322, 44, 325, 514), (514, 325, 83, 239), (327, 514, 239, 85), (12, 323, 515, 326), (323, 48, 328, 515), (515, 328, 86, 297), (326, 515, 297, 84), (48, 324, 516, 328), (324, 79, 327, 516), (516, 327, 85, 313), (328, 516, 313, 86), (90, 331, 517, 332), (331, 88, 329, 517), (517, 329, 87, 330), (332, 517, 330, 89), (12, 321, 518, 333), (321, 44, 335, 518), (518, 335, 87, 329), (333, 518, 329, 88), (79, 324, 519, 336), (324, 48, 334, 519), (519, 334, 90, 332), (336, 519, 332, 89), (44, 322, 520, 335), (322, 79, 336, 520), (520, 336, 89, 330), (335, 520, 330, 87), (75, 337, 521, 341), (337, 100, 342, 521), (521, 342, 92, 134), (341, 521, 134, 91), (99, 338, 522, 343), (338, 56, 344, 522), (522, 344, 93, 264), (343, 522, 264, 94), (56, 339, 523, 344), (339, 75, 341, 523), (523, 341, 91, 301), (344, 523, 301, 93), (100, 340, 524, 342), (340, 99, 343, 524), (524, 343, 94, 302), (342, 524, 302, 92), (97, 346, 525, 347), (346, 101, 348, 525), (525, 348, 102, 345), (347, 525, 345, 95), (56, 338, 526, 351), (338, 99, 350, 526), (526, 350, 101, 346), (351, 526, 346, 97), (75, 339, 527, 352), (339, 56, 351, 527), (527, 351, 97, 347), (352, 527, 347, 95), (100, 337, 528, 349), (337, 75, 352, 528), (528, 352, 95, 345), (349, 528, 345, 102), (76, 353, 529, 357), (353, 57, 358, 529), (529, 358, 99, 340), (357, 529, 340, 100), (98, 354, 530, 359), (354, 96, 360, 530), (530, 360, 102, 348), (359, 530, 348, 101), (96, 355, 531, 360), (355, 76, 357, 531), (531, 357, 100, 349), (360, 531, 349, 102), (57, 356, 532, 358), (356, 98, 359, 532), (532, 359, 101, 350), (358, 532, 350, 99), (103, 361, 533, 364), (361, 104, 363, 533), (533, 363, 106, 362), (364, 533, 362, 105), (96, 354, 534, 367), (354, 98, 366, 534), (534, 366, 105, 362), (367, 534, 362, 106), (76, 355, 535, 368), (355, 96, 367, 535), (535, 367, 106, 363), (368, 535, 363, 104), (57, 353, 536, 365), (353, 76, 368, 536), (536, 368, 104, 361), (365, 536, 361, 103), (109, 370, 537, 372), (370, 110, 371, 537), (537, 371, 108, 369), (372, 537, 369, 107), (94, 247, 538, 376), (247, 50, 375, 538), (538, 375, 110, 370), (376, 538, 370, 109), (92, 302, 539, 373), (302, 94, 376, 539), (539, 376, 109, 372), (373, 539, 372, 107), (50, 300, 540, 375), (300, 4, 374, 540), (540, 374, 108, 371), (375, 540, 371, 110), (112, 378, 541, 377), (113, 379, 541, 378), (111, 377, 541, 379), (15, 217, 542, 382), (217, 16, 381, 542), (542, 381, 113, 378), (382, 542, 378, 112), (84, 214, 543, 380), (214, 15, 382, 543), (543, 382, 112, 377), (380, 543, 377, 111), (117, 386, 544, 385), (115, 387, 544, 386), (116, 385, 544, 387), (115, 383, 545, 387), (114, 384, 545, 383), (116, 387, 545, 384), (47, 270, 546, 284), (270, 64, 390, 546), (546, 390, 116, 384), (284, 546, 384, 114), (64, 282, 547, 390), (282, 68, 389, 547), (547, 389, 117, 385), (390, 547, 385, 116)])
me_icosphere.polygons.foreach_set('material_index', [1, 1, 1, 1, 1, 1, 1, 1, 1, 1, 1, 1, 1, 1, 1, 1, 1, 1, 1, 1, 1, 1, 0, 0, 0, 1, 1, 1, 1, 1, 1, 1, 1, 1, 0, 0, 0, 0, 0, 0, 1, 1, 1, 1, 1, 1, 0, 0, 0, 0, 0, 0, 0, 0, 0, 0, 0, 0, 0, 0, 0, 0, 0, 0, 0, 0, 0, 0, 0, 0, 0, 0, 0, 0, 0, 0, 0, 0, 0, 0, 0, 0, 0, 0, 0, 0, 0, 0, 0, 0, 0, 0, 0, 0, 0, 0, 0, 0, 0, 0, 0, 0, 0, 0, 0, 0, 0, 0, 0, 0, 0, 0, 0, 0, 0, 0, 0, 0, 1, 1, 1, 0, 0, 0, 0, 0, 0, 0, 0, 0, 0, 0, 0, 0, 0, 0, 0, 0, 0, 0, 0, 0, 0, 0, 0, 0, 0, 0, 0, 0, 0, 0, 0, 0, 0, 0, 0, 1, 1, 1, 0, 0, 0, 0, 0, 0, 1, 1, 1, 1, 1, 1, 1, 1, 1, 1, 1, 1, 1, 1, 1, 1, 1, 1, 1, 1, 0, 0, 0, 0, 0, 0, 0, 0, 0, 0, 0, 0, 0, 0, 0, 0, 0, 0, 0, 0, 0, 0, 0, 0, 0, 0, 0, 0, 0, 0, 0, 0, 0, 0, 0, 0, 0, 0, 0, 0, 1, 1, 1, 1, 1, 1, 1, 1, 1, 1, 1, 1, 0, 0, 0, 0, 0, 0, 0, 0, 0, 0, 0, 0, 0, 0, 0, 0, 0, 0, 0, 0, 0, 0, 0, 0, 1, 1, 1, 1, 1, 1, 1, 1, 1, 1, 1, 1, 1, 1, 1, 1, 1, 1, 1, 1, 1, 1, 1, 1, 1, 1, 1, 1, 1, 1, 1, 1, 1, 1, 1, 1, 1, 1, 1, 1, 1, 1, 1, 1, 1, 1, 1, 1, 1, 1, 1, 1, 1, 1, 1, 1, 1, 1, 1, 1, 1, 1, 1, 1, 1, 1, 1, 1, 1, 1, 1, 1, 1, 1, 1, 1, 1, 1, 1, 1, 1, 1, 1, 1, 1, 1, 1, 1, 1, 1, 1, 1, 1, 1, 1, 1, 1, 1, 1, 1, 1, 1, 1, 1, 1, 1, 1, 1, 1, 1, 1, 1, 1, 1, 1, 1, 1, 1, 1, 1, 1, 1, 1, 1, 1, 1, 1, 1, 1, 1, 1, 1, 1, 1, 1, 1, 1, 1, 1, 1, 1, 1, 1, 1, 1, 1, 1, 1, 1, 1, 1, 1, 1, 1, 1, 1, 1, 1, 1, 1, 1, 1, 1, 1, 1, 1, 1, 1, 1, 1, 1, 1, 1, 1, 1, 1, 1, 1, 1, 1, 1, 1, 1, 1, 1, 1, 1, 1, 1, 1, 1, 1, 1, 1, 1, 1, 1, 1, 1, 1, 1, 1, 1, 1, 1, 1, 1, 1, 1, 1, 1, 1, 1, 1, 1, 1, 1, 1, 1, 1, 1, 1, 1, 1, 1, 1, 1, 1, 1, 1, 1, 1, 1, 1, 1, 1, 1, 1, 1, 1, 1, 1, 1, 1, 1, 1, 1, 1, 1, 1, 1, 1, 1, 1, 1, 1, 1, 1, 1, 1, 1, 1, 1, 1, 1, 1, 1, 1, 1, 1, 1, 1, 1, 1, 1, 1, 1, 1, 1, 1, 1, 1, 1, 1])
_uv = me_icosphere.uv_layers.new(name='UVMap')
_uv.uv.foreach_set('vector', [1.97, -0.3385, 1.924, -0.405, 1.92, -0.3247, 1.943, -0.2923, 1.875, -0.4024, 1.884, -0.3184, 1.92, -0.3247, 1.924, -0.405, -0.52, -0.1377, -0.4198, -0.1731, -0.4329, -0.2053, -0.4446, -0.1987, -0.3232, 0.01986, -0.3734, -0.1272, -0.4052, -0.1355, -0.4228, -0.09792, 1.97, -0.3385, 1.943, -0.2923, 1.964, -0.2539, 1.988, -0.2381, -0.52, -0.1377, -0.4228, -0.09792, -0.4052, -0.1355, -0.4198, -0.1731, -0.3232, 0.01986, -0.4228, -0.09792, -0.4454, -0.06605, -0.38, 0.02221, -0.52, -0.1377, -0.5738, -0.07417, -0.4454, -0.06605, -0.4228, -0.09792, -0.4871, 0.004044, -0.38, 0.02221, -0.4454, -0.06605, -0.5738, -0.07417, -0.4128, -0.2212, -0.3126, -0.148, -0.2778, -0.1724, -0.2902, -0.2198, -0.2013, -0.003063, -0.1987, -0.09989, -0.2778, -0.1724, -0.3126, -0.148, -0.1558, -0.2483, -0.2902, -0.2198, -0.2778, -0.1724, -0.1987, -0.09989, -0.3373, -0.3652, -0.4338, -0.2956, -0.3028, -0.2675, -0.2068, -0.3812, -0.4128, -0.2212, -0.2902, -0.2198, -0.3028, -0.2675, -0.4338, -0.2956, -0.1558, -0.2483, -0.2068, -0.3812, -0.3028, -0.2675, -0.2902, -0.2198, 0.335, 1.236, 0.3414, 1.268, 0.5037, 1.4, 0.4953, 1.323, 0.661, 0.7804, 0.6425, 0.7995, 0.6485, 0.9125, 0.661, 0.9147, -0.5313, -0.5937, -0.5271, -0.591, -0.6122, -0.6771, -0.6445, -0.6879, 0.4953, 1.323, 0.5037, 1.4, 0.6424, 1.449, 0.602, 1.395, -0.3232, 0.01986, -0.38, 0.02221, -0.2714, 0.1821, -0.1785, 0.2844, -0.4871, 0.004044, -0.2599, 0.2245, -0.2714, 0.1821, -0.38, 0.02221, 1.945, 0.4177, 1.971, 0.2192, 1.949, 0.09364, 1.921, 0.1407, 0.4374, -0.4259, 0.4639, -0.4529, 0.4328, -0.4604, 0.4084, -0.4438, 0.4779, -0.4703, 0.4438, -0.4758, 0.4328, -0.4604, 0.4639, -0.4529, 0.3721, -0.4672, 0.4084, -0.4438, 0.4328, -0.4604, 0.4438, -0.4758, 0.08157, 0.5197, -0.1236, 0.2758, -0.08011, 0.3886, 0.03078, 0.5451, -0.3232, 0.01986, -0.1785, 0.2844, -0.08011, 0.3886, -0.1236, 0.2758, 1.945, 0.4177, 1.977, 0.5355, 1.988, 0.3489, 1.971, 0.2192, 0.08157, 0.5197, 0.03078, 0.5451, 0.08578, 0.6166, 0.1275, 0.6251, 1.945, 0.4177, 1.934, 0.5415, 1.961, 0.6234, 1.977, 0.5355, -0.3611, 1.112, -0.3444, 1.029, -0.3768, 1.057, -0.4004, 1.146, 0.08157, 0.5197, 0.1275, 0.6251, 0.1595, 0.6175, 0.1771, 0.5944, -0.3611, 1.112, -0.3157, 1.107, -0.313, 1.02, -0.3444, 1.029, -0.2619, 1.144, -0.2859, 1.032, -0.313, 1.02, -0.3157, 1.107, 1.732, -0.1258, 1.708, -0.153, 1.705, -0.1355, 1.727, -0.1096, 1.657, -0.1789, 1.673, -0.1338, 1.705, -0.1355, 1.708, -0.153, 1.685, -0.08621, 1.727, -0.1096, 1.705, -0.1355, 1.673, -0.1338, 0.4374, -0.4259, 0.4084, -0.4438, 0.3902, -0.4197, 0.4026, -0.3981, 0.3721, -0.4672, 0.3575, -0.4189, 0.3902, -0.4197, 0.4084, -0.4438, 0.3606, -0.359, 0.4026, -0.3981, 0.3902, -0.4197, 0.3575, -0.4189, 0.1203, 0.3414, 0.1374, 0.4825, 0.1909, 0.5577, 0.1816, 0.4835, 0.08157, 0.5197, 0.1771, 0.5944, 0.1909, 0.5577, 0.1374, 0.4825, -0.2619, 1.144, -0.2282, 1.127, -0.2555, 1.057, -0.2859, 1.032, 0.7275, 1.582, 0.6614, 1.488, 0.6825, 1.59, 0.7211, 1.673, -0.2619, 1.144, -0.2272, 1.391, -0.2136, 1.287, -0.2282, 1.127, 0.7307, 1.83, 0.7211, 1.673, 0.6825, 1.59, 0.674, 1.674, 1.566, -0.2396, 1.547, -0.2729, 1.521, -0.2484, 1.522, -0.2172, -0.2123, 1.577, -0.1717, 1.546, -0.1768, 1.517, -0.1988, 1.519, -0.119, 1.518, -0.1528, 1.49, -0.1768, 1.517, -0.1717, 1.546, 1.6, -0.02025, 1.576, -0.06761, 1.545, -0.06495, 1.542, -0.03735, 1.565, -0.1254, 1.524, -0.09309, 1.545, -0.06495, 1.576, -0.06761, 0.005491, 1.494, 0.02617, 1.456, -0.006855, 1.442, -0.03437, 1.454, 0.2645, -0.2982, 0.2533, -0.3502, 0.2232, -0.3387, 0.2186, -0.3029, 0.2486, -0.406, 0.206, -0.3607, 0.2232, -0.3387, 0.2533, -0.3502, 0.06676, 1.605, 0.1137, 1.614, 0.1177, 1.579, 0.09547, 1.556, -0.003912, 1.78, 0.043, 1.756, 0.02519, 1.739, -0.01038, 1.746, 0.09185, 1.72, 0.03864, 1.711, 0.02519, 1.739, 0.043, 1.756, -0.01988, 1.697, -0.01038, 1.746, 0.02519, 1.739, 0.03864, 1.711, -0.1639, 1.3, -0.1618, 1.246, -0.1934, 1.244, -0.2066, 1.275, -0.1526, 1.186, -0.2047, 1.214, -0.1934, 1.244, -0.1618, 1.246, -0.1347, 1.644, -0.1753, 1.67, -0.157, 1.702, -0.1268, 1.704, -0.1347, 1.644, -0.07987, 1.675, -0.06676, 1.645, -0.08717, 1.615, -0.01988, 1.697, -0.03067, 1.641, -0.06676, 1.645, -0.07987, 1.675, -0.04083, 1.588, -0.08717, 1.615, -0.06676, 1.645, -0.03067, 1.641, -0.1347, 1.644, -0.1268, 1.704, -0.09276, 1.705, -0.07987, 1.675, -0.1526, 1.186, -0.1919, 1.153, -0.2136, 1.182, -0.2047, 1.214, -0.01988, 1.697, -0.07987, 1.675, -0.09276, 1.705, -0.06901, 1.731, -0.1526, 1.186, -0.1378, 1.131, -0.1689, 1.127, -0.1919, 1.153, -0.12, 1.09, -0.1702, 1.101, -0.1689, 1.127, -0.1378, 1.131, -0.01988, 1.697, -0.06901, 1.731, -0.04591, 1.753, -0.01038, 1.746, -0.01988, 1.697, 0.02751, 1.654, 0.004243, 1.631, -0.03067, 1.641, 0.06676, 1.605, 0.01196, 1.596, 0.004243, 1.631, 0.02751, 1.654, -0.04083, 1.588, -0.03067, 1.641, 0.004243, 1.631, 0.01196, 1.596, -0.01988, 1.697, 0.03864, 1.711, 0.05076, 1.677, 0.02751, 1.654, 0.09185, 1.72, 0.08222, 1.664, 0.05076, 1.677, 0.03864, 1.711, 0.06676, 1.605, 0.02751, 1.654, 0.05076, 1.677, 0.08222, 1.664, 0.2435, -0.1995, 0.2509, -0.2501, 0.2217, -0.267, 0.2036, -0.2521, 0.2645, -0.2982, 0.2186, -0.3029, 0.2217, -0.267, 0.2509, -0.2501, 0.06676, 1.605, 0.08222, 1.664, 0.1089, 1.65, 0.1137, 1.614, 0.06676, 1.605, 0.04103, 1.546, 0.01318, 1.56, 0.01196, 1.596, 0.005491, 1.494, -0.01819, 1.541, 0.01318, 1.56, 0.04103, 1.546, -0.04083, 1.588, 0.01196, 1.596, 0.01318, 1.56, -0.01819, 1.541, 0.06676, 1.605, 0.09547, 1.556, 0.06871, 1.533, 0.04103, 1.546, 0.2486, -0.406, 0.2049, -0.417, 0.1909, -0.383, 0.206, -0.3607, 0.005491, 1.494, 0.04103, 1.546, 0.06871, 1.533, 0.06464, 1.5, 0.2486, -0.406, 0.2521, -0.4558, 0.2213, -0.447, 0.2049, -0.417, 1.6, -0.02025, 1.542, -0.03735, 1.547, -0.01171, 1.579, 0.007089, 0.005491, 1.494, 0.06464, 1.5, 0.05862, 1.472, 0.02617, 1.456, 0.005491, 1.494, -0.05799, 1.5, -0.05229, 1.529, -0.01819, 1.541, -0.119, 1.518, -0.07945, 1.553, -0.05229, 1.529, -0.05799, 1.5, -0.04083, 1.588, -0.01819, 1.541, -0.05229, 1.529, -0.07945, 1.553, 0.005491, 1.494, -0.03437, 1.454, -0.06354, 1.471, -0.05799, 1.5, 1.565, -0.1254, 1.518, -0.1561, 1.506, -0.1243, 1.524, -0.09309, -0.119, 1.518, -0.05799, 1.5, -0.06354, 1.471, -0.09701, 1.466, 1.565, -0.1254, 1.562, -0.1855, 1.531, -0.1861, 1.518, -0.1561, 1.566, -0.2396, 1.522, -0.2172, 1.531, -0.1861, 1.562, -0.1855, -0.119, 1.518, -0.09701, 1.466, -0.1274, 1.465, -0.1528, 1.49, -0.119, 1.518, -0.1327, 1.58, -0.1017, 1.582, -0.07945, 1.553, -0.1347, 1.644, -0.08717, 1.615, -0.1017, 1.582, -0.1327, 1.58, -0.04083, 1.588, -0.07945, 1.553, -0.1017, 1.582, -0.08717, 1.615, -0.119, 1.518, -0.1717, 1.546, -0.1633, 1.578, -0.1327, 1.58, -0.2123, 1.577, -0.1796, 1.609, -0.1633, 1.578, -0.1717, 1.546, -0.1347, 1.644, -0.1327, 1.58, -0.1633, 1.578, -0.1796, 1.609, -0.2123, 1.577, -0.2136, 1.637, -0.192, 1.639, -0.1796, 1.609, -0.1639, 1.3, -0.2066, 1.275, -0.2119, 1.307, -0.1878, 1.334, -0.1347, 1.644, -0.1796, 1.609, -0.192, 1.639, -0.1753, 1.67, -0.08307, 1.244, -0.108, 1.223, -0.1292, 1.25, -0.1204, 1.274, -0.1526, 1.186, -0.1618, 1.246, -0.1292, 1.25, -0.108, 1.223, -0.1639, 1.3, -0.1204, 1.274, -0.1292, 1.25, -0.1618, 1.246, -0.08307, 1.244, -0.05756, 1.2, -0.08349, 1.196, -0.108, 1.223, -0.03712, 1.141, -0.09336, 1.164, -0.08349, 1.196, -0.05756, 1.2, -0.1526, 1.186, -0.108, 1.223, -0.08349, 1.196, -0.09336, 1.164, -0.03712, 1.141, -0.07904, 1.111, -0.1035, 1.134, -0.09336, 1.164, -0.12, 1.09, -0.1378, 1.131, -0.1035, 1.134, -0.07904, 1.111, -0.1526, 1.186, -0.09336, 1.164, -0.1035, 1.134, -0.1378, 1.131, -0.0325, 1.063, -0.08685, 1.042, -0.09665, 1.054, -0.07535, 1.069, 0.09185, 1.72, 0.043, 1.756, 0.05275, 1.773, 0.07483, 1.768, -0.12, 1.09, -0.07535, 1.069, -0.09665, 1.054, -0.1313, 1.062, 0.7275, 1.582, 0.7211, 1.673, 0.7517, 1.764, 0.7663, 1.754, 0.7307, 1.83, 0.7663, 1.875, 0.7517, 1.764, 0.7211, 1.673, 1.762, -0.8585, 1.762, -1.18, 1.754, -1.177, 1.706, -1.023, 0.3469, -0.2477, 0.3052, -0.2664, 0.2832, -0.2412, 0.2916, -0.2189, 0.2645, -0.2982, 0.2509, -0.2501, 0.2832, -0.2412, 0.3052, -0.2664, 0.2435, -0.1995, 0.2916, -0.2189, 0.2832, -0.2412, 0.2509, -0.2501, 0.3606, -0.359, 0.3023, -0.3866, 0.2869, -0.3559, 0.3075, -0.3268, 0.2486, -0.406, 0.2533, -0.3502, 0.2869, -0.3559, 0.3023, -0.3866, 0.2645, -0.2982, 0.3075, -0.3268, 0.2869, -0.3559, 0.2533, -0.3502, 0.3606, -0.359, 0.3575, -0.4189, 0.3199, -0.4175, 0.3023, -0.3866, 0.3721, -0.4672, 0.3025, -0.4426, 0.3199, -0.4175, 0.3575, -0.4189, 0.2486, -0.406, 0.3023, -0.3866, 0.3199, -0.4175, 0.3025, -0.4426, 0.3721, -0.4672, 0.3198, -0.4846, 0.2874, -0.4637, 0.3025, -0.4426, 1.6, -0.02025, 1.579, 0.007089, 1.615, 0.01931, 1.649, 0.01226, 0.2486, -0.406, 0.3025, -0.4426, 0.2874, -0.4637, 0.2521, -0.4558, 1.685, -0.08621, 1.622, -0.09917, 1.611, -0.06963, 1.645, -0.05066, 1.565, -0.1254, 1.576, -0.06761, 1.611, -0.06963, 1.622, -0.09917, 1.6, -0.02025, 1.645, -0.05066, 1.611, -0.06963, 1.576, -0.06761, 1.685, -0.08621, 1.673, -0.1338, 1.636, -0.1306, 1.622, -0.09917, 1.657, -0.1789, 1.614, -0.1591, 1.636, -0.1306, 1.673, -0.1338, 1.565, -0.1254, 1.622, -0.09917, 1.636, -0.1306, 1.614, -0.1591, 1.657, -0.1789, 1.607, -0.211, 1.595, -0.1875, 1.614, -0.1591, 1.566, -0.2396, 1.562, -0.1855, 1.595, -0.1875, 1.607, -0.211, 1.565, -0.1254, 1.614, -0.1591, 1.595, -0.1875, 1.562, -0.1855, 1.616, -0.3186, 1.587, -0.3143, 1.577, -0.2917, 1.593, -0.2859, 1.536, -0.3021, 1.547, -0.2729, 1.577, -0.2917, 1.587, -0.3143, 1.566, -0.2396, 1.593, -0.2859, 1.577, -0.2917, 1.547, -0.2729, -0.1451, 1.429, -0.1239, 1.416, -0.1452, 1.404, -0.1672, 1.408, -0.1248, 1.387, -0.1542, 1.381, -0.1452, 1.404, -0.1239, 1.416, -0.2051, 1.365, -0.1672, 1.408, -0.1452, 1.404, -0.1542, 1.381, -0.1248, 1.387, -0.1428, 1.35, -0.1601, 1.356, -0.1542, 1.381, -0.1639, 1.3, -0.1878, 1.334, -0.1601, 1.356, -0.1428, 1.35, -0.2051, 1.365, -0.1542, 1.381, -0.1601, 1.356, -0.1878, 1.334, -0.03712, 1.141, -0.02535, 1.096, -0.0584, 1.09, -0.07904, 1.111, -0.0325, 1.063, -0.07535, 1.069, -0.0584, 1.09, -0.02535, 1.096, -0.12, 1.09, -0.07904, 1.111, -0.0584, 1.09, -0.07535, 1.069, -0.03712, 1.141, 0.01722, 1.126, 0.00803, 1.106, -0.02535, 1.096, 0.0372, 1.116, 0.01972, 1.093, 0.00803, 1.106, 0.01722, 1.126, -0.0325, 1.063, -0.02535, 1.096, 0.00803, 1.106, 0.01972, 1.093, -0.1558, -0.2483, -0.03053, 0.06766, -0.02792, 0.000165, -0.06321, -0.2678, 0.1203, 0.3414, 0.01588, 0.08141, -0.02792, 0.000165, -0.03053, 0.06766, -0.0393, -0.236, -0.06321, -0.2678, -0.02792, 0.000165, 0.01588, 0.08141, 0.3469, -0.2477, 0.3587, -0.2955, 0.3245, -0.2953, 0.3052, -0.2664, 0.3606, -0.359, 0.3075, -0.3268, 0.3245, -0.2953, 0.3587, -0.2955, 0.2645, -0.2982, 0.3052, -0.2664, 0.3245, -0.2953, 0.3075, -0.3268, 0.3469, -0.2477, 0.4033, -0.2715, 0.3932, -0.2945, 0.3587, -0.2955, 0.424, -0.2942, 0.4059, -0.3179, 0.3932, -0.2945, 0.4033, -0.2715, 0.3606, -0.359, 0.3587, -0.2955, 0.3932, -0.2945, 0.4059, -0.3179, -0.704, 1.752, -0.9136, 1.683, -1.106, 1.75, -1.055, 1.74, -0.9136, 1.683, -0.9591, 1.703, -1.214, 1.752, -1.106, 1.75, 1.07, 1.038, 0.9861, 1.106, 0.7861, 1.394, 0.863, 1.361, 1.116, 1.014, 1.07, 1.038, 0.863, 1.361, 0.9299, 1.302, -0.2013, -0.003063, -0.02247, 0.1935, -0.082, 0.0554, -0.1987, -0.09989, 0.1203, 0.3414, -0.03053, 0.06766, -0.082, 0.0554, -0.02247, 0.1935, -0.1558, -0.2483, -0.1987, -0.09989, -0.082, 0.0554, -0.03053, 0.06766, -0.2013, -0.003063, -0.06631, 0.2483, 0.02903, 0.3261, -0.02247, 0.1935, 0.08157, 0.5197, 0.1374, 0.4825, 0.02903, 0.3261, -0.06631, 0.2483, 0.1203, 0.3414, -0.02247, 0.1935, 0.02903, 0.3261, 0.1374, 0.4825, -0.2013, -0.003063, -0.2777, -0.01396, -0.1668, 0.1576, -0.06631, 0.2483, -0.3232, 0.01986, -0.1236, 0.2758, -0.1668, 0.1576, -0.2777, -0.01396, 0.08157, 0.5197, -0.06631, 0.2483, -0.1668, 0.1576, -0.1236, 0.2758, -0.4128, -0.2212, -0.4338, -0.2956, -0.7099, -0.3913, -0.727, -0.3662, -0.4338, -0.2956, -0.3373, -0.3652, -0.6958, -0.4117, -0.7099, -0.3913, 0.6542, 1.457, 0.6268, 1.449, 0.6355, 1.675, 0.6542, 1.721, -0.727, -0.3662, -0.7099, -0.3913, -0.9578, -0.4817, -0.9315, -0.4523, -0.2013, -0.003063, -0.3126, -0.148, -0.3347, -0.1147, -0.2777, -0.01396, -0.4128, -0.2212, -0.3734, -0.1272, -0.3347, -0.1147, -0.3126, -0.148, -0.3232, 0.01986, -0.2777, -0.01396, -0.3347, -0.1147, -0.3734, -0.1272, 1.566, -0.2396, 1.607, -0.211, 1.612, -0.2248, 1.586, -0.2525, 1.607, -0.211, 1.657, -0.1789, 1.662, -0.1939, 1.612, -0.2248, 1.612, -0.2248, 1.662, -0.1939, 1.67, -0.2123, 1.615, -0.2391, 1.586, -0.2525, 1.612, -0.2248, 1.615, -0.2391, 1.595, -0.2575, 1.657, -0.1789, 1.708, -0.153, 1.71, -0.15, 1.662, -0.1939, 0.6575, 0.9147, 0.6566, 0.945, 0.6593, 0.9672, 0.6593, 0.9202, 0.6541, 1.042, 0.6425, 1.093, 0.6541, 1.187, 0.6457, 1.047, 1.662, -0.1939, 1.71, -0.15, 1.717, -0.146, 1.67, -0.2123, 0.09185, 1.72, 0.07483, 1.768, 0.0901, 1.77, 0.1108, 1.74, -0.08685, 1.042, -0.0325, 1.063, -0.02336, 1.05, -0.08026, 1.03, -0.08026, 1.03, -0.02336, 1.05, -0.01419, 1.041, -0.07423, 1.02, 0.1108, 1.74, 0.0901, 1.77, 0.1045, 1.769, 0.1177, 1.747, -0.08307, 1.244, -0.1204, 1.274, -0.1154, 1.287, -0.07249, 1.255, -0.1204, 1.274, -0.1639, 1.3, -0.1439, 1.314, -0.1154, 1.287, -0.1154, 1.287, -0.1439, 1.314, -0.1349, 1.32, -0.1124, 1.302, -0.07249, 1.255, -0.1154, 1.287, -0.1124, 1.302, -0.05306, 1.275, -0.0325, 1.063, 0.01972, 1.093, 0.02979, 1.086, -0.02336, 1.05, 0.01972, 1.093, 0.0372, 1.116, 0.0534, 1.119, 0.02979, 1.086, 0.02979, 1.086, 0.0534, 1.119, 0.1094, 1.098, 0.04111, 1.083, -0.02336, 1.05, 0.02979, 1.086, 0.04111, 1.083, -0.01419, 1.041, 0.9237, 1.658, 0.9007, 1.623, 0.8907, 1.635, 0.9036, 1.667, 0.9007, 1.623, 0.8951, 1.588, 0.8849, 1.596, 0.8907, 1.635, -0.134, 1.351, -0.1126, 1.391, -0.08629, 1.388, -0.1253, 1.346, -0.1439, 1.314, -0.134, 1.351, -0.1253, 1.346, -0.1349, 1.32, 0.4374, -0.4259, 0.4026, -0.3981, 0.415, -0.3875, 0.4607, -0.4159, 0.4026, -0.3981, 0.3606, -0.359, 0.3948, -0.3596, 0.415, -0.3875, 0.415, -0.3875, 0.3948, -0.3596, 0.4097, -0.3589, 0.4276, -0.3771, 1.558, -0.8544, 1.609, -0.8529, 1.599, -0.8598, 1.563, -0.928, 0.0372, 1.116, 0.01722, 1.126, 0.02712, 1.136, 0.0534, 1.119, 0.01722, 1.126, -0.03712, 1.141, -0.01529, 1.157, 0.02712, 1.136, 0.02712, 1.136, -0.01529, 1.157, -0.003743, 1.166, 0.03862, 1.144, 1.365, 0.6885, 1.329, 0.6958, 1.321, 0.7001, 1.377, 0.7332, -0.03712, 1.141, -0.05756, 1.2, -0.04378, 1.203, -0.01529, 1.157, -0.05756, 1.2, -0.08307, 1.244, -0.07249, 1.255, -0.04378, 1.203, -0.04378, 1.203, -0.07249, 1.255, -0.05306, 1.275, -0.03054, 1.208, -0.01529, 1.157, -0.04378, 1.203, -0.03054, 1.208, -0.003743, 1.166, 0.3721, -0.4672, 0.4438, -0.4758, 0.5003, -0.4973, 0.4434, -0.4993, 0.4438, -0.4758, 0.4779, -0.4703, 0.5245, -0.48, 0.5003, -0.4973, 0.5003, -0.4973, 0.5245, -0.48, 0.5771, -0.5465, 0.5744, -0.597, 0.4434, -0.4993, 0.5003, -0.4973, 0.5744, -0.597, 0.5242, -0.5868, 1.732, -0.1258, 1.727, -0.1096, 1.766, -0.07151, 1.747, -0.1022, 1.727, -0.1096, 1.685, -0.08621, 1.752, -0.05664, 1.766, -0.07151, 2.122, -0.7591, 2.118, -0.7463, 2.066, -0.5138, 2.077, -0.4921, 0.1387, 1.747, 0.1374, 1.713, 0.1387, 1.442, 0.1177, 1.655, 1.685, -0.08621, 1.645, -0.05066, 1.701, -0.03942, 1.752, -0.05664, 1.645, -0.05066, 1.6, -0.02025, 1.671, -0.014, 1.701, -0.03942, 1.701, -0.03942, 1.671, -0.014, 1.723, -0.01459, 1.761, -0.02291, 2.118, -0.7463, 2.098, -0.7433, 2.086, -0.7244, 2.066, -0.5138, 1.6, -0.02025, 1.649, 0.01226, 1.706, 0.01001, 1.671, -0.014, 0.3198, -0.4846, 0.3721, -0.4672, 0.4434, -0.4993, 0.3752, -0.5014, 0.3752, -0.5014, 0.4434, -0.4993, 0.5242, -0.5868, 0.4327, -0.52, 1.671, -0.014, 1.706, 0.01001, 1.765, 0.01097, 1.723, -0.01459, 0.8951, 1.588, 0.9037, 1.543, 0.8958, 1.541, 0.8849, 1.596, 0.9037, 1.543, 0.9237, 1.498, 0.9193, 1.488, 0.8958, 1.541, 1.633, -0.3536, 1.628, -0.323, 1.653, -0.3179, 1.647, -0.3575, -0.1126, 1.391, -0.1135, 1.426, -0.09956, 1.431, -0.08629, 1.388, 0.3606, -0.359, 0.4059, -0.3179, 0.4182, -0.3285, 0.3948, -0.3596, 0.4059, -0.3179, 0.424, -0.2942, 0.4395, -0.2946, 0.4182, -0.3285, 0.4182, -0.3285, 0.4395, -0.2946, 0.4718, -0.2979, 0.4302, -0.3375, 0.3948, -0.3596, 0.4182, -0.3285, 0.4302, -0.3375, 0.4097, -0.3589, 0.4779, -0.4703, 0.4639, -0.4529, 0.5041, -0.449, 0.5245, -0.48, 0.4639, -0.4529, 0.4374, -0.4259, 0.4607, -0.4159, 0.5041, -0.449, 1.506, -0.8496, 1.558, -0.8544, 1.563, -0.928, 1.506, -0.9482, 1.67, -0.8257, 1.7, -0.8446, 1.7, -0.9419, 1.609, -0.9191, 0.3469, -0.2477, 0.2916, -0.2189, 0.2962, -0.2038, 0.3542, -0.2275, 0.2916, -0.2189, 0.2435, -0.1995, 0.2685, -0.1815, 0.2962, -0.2038, 0.2962, -0.2038, 0.2685, -0.1815, 0.2796, -0.175, 0.3009, -0.1893, 0.3542, -0.2275, 0.2962, -0.2038, 0.3009, -0.1893, 0.3625, -0.2089, 0.6548, 1.22, 0.6548, 1.187, 0.6425, 1.192, 0.6428, 1.23, 0.1354, 1.422, 0.1354, 1.375, 0.1164, 1.379, 0.1223, 1.417, 0.1223, 1.417, 0.1164, 1.379, 0.1094, 1.381, 0.1128, 1.407, 1.628, -0.323, 1.601, -0.2868, 1.608, -0.2822, 1.653, -0.3179, 0.424, -0.2942, 0.4033, -0.2715, 0.4122, -0.2591, 0.4395, -0.2946, 0.4033, -0.2715, 0.3469, -0.2477, 0.3542, -0.2275, 0.4122, -0.2591, 0.4122, -0.2591, 0.3542, -0.2275, 0.3625, -0.2089, 0.4226, -0.2495, 0.4395, -0.2946, 0.4122, -0.2591, 0.4226, -0.2495, 0.4718, -0.2979, 1.213, 0.9805, 1.192, 0.9535, 0.9457, 1.075, 0.9861, 1.106, 1.192, 0.9535, 1.218, 0.7911, 0.9201, 1.025, 0.9457, 1.075, 0.9457, 1.075, 0.9201, 1.025, 0.7491, 1.224, 0.7415, 1.308, 0.9861, 1.106, 0.9457, 1.075, 0.7415, 1.308, 0.7861, 1.394, 1.218, 0.7911, 1.108, 0.745, 0.8871, 0.9999, 0.9201, 1.025, 1.108, 0.745, 1.125, 0.6452, 0.8832, 0.9813, 0.8871, 0.9999, 0.4886, 1.814, 0.4682, 1.815, 0.4563, 2.077, 0.4788, 2.076, 0.9201, 1.025, 0.8871, 0.9999, 0.6954, 1.258, 0.7491, 1.224, -0.1558, -0.2483, -0.06321, -0.2678, 0.0009101, -0.5815, -0.01912, -0.5904, 0.1568, 1.727, 0.1909, 1.722, 0.1909, 1.489, 0.1651, 1.489, 0.1651, 1.489, 0.1909, 1.489, 0.1856, 1.201, 0.1677, 1.14, 0.1424, 1.503, 0.1651, 1.489, 0.1677, 1.14, 0.1445, 1.131, 0.7491, 1.224, 0.6954, 1.258, 0.661, 1.399, 0.7415, 1.308, 0.4788, 2.076, 0.4563, 2.077, 0.4437, 2.147, 0.4646, 2.153, 0.03345, -1.18, 0.02258, -1.168, 0.06406, -1.064, 0.1168, -1.163, 0.7415, 1.308, 0.661, 1.399, 0.725, 1.456, 0.7861, 1.394, 0.1445, 1.131, 0.1677, 1.14, 0.171, 1.039, 0.1552, 1.02, 0.9299, 1.302, 0.863, 1.361, 0.8275, 1.466, 0.912, 1.366, 0.7861, 1.394, 0.8058, 1.488, 0.8275, 1.466, 0.863, 1.361, 0.004049, 1.424, 0.03409, 1.391, -0.01125, 1.391, -0.04288, 1.412, 0.0669, 1.351, -0.02157, 1.368, -0.01125, 1.391, 0.03409, 1.391, -0.08629, 1.388, -0.04288, 1.412, -0.01125, 1.391, -0.02157, 1.368, 1.792, -0.01285, 1.772, -0.1586, 1.733, -0.1736, 1.717, -0.146, 1.788, -0.265, 1.719, -0.2256, 1.733, -0.1736, 1.772, -0.1586, 1.67, -0.2123, 1.717, -0.146, 1.733, -0.1736, 1.719, -0.2256, 0.4652, -0.1913, 0.4788, -0.2429, 0.4364, -0.2331, 0.4115, -0.2025, 0.4718, -0.2979, 0.4226, -0.2495, 0.4364, -0.2331, 0.4788, -0.2429, 0.3625, -0.2089, 0.4115, -0.2025, 0.4364, -0.2331, 0.4226, -0.2495, 1.218, 0.7911, 1.336, 0.8276, 1.304, 0.7125, 1.267, 0.6993, 1.377, 0.7332, 1.321, 0.7001, 1.304, 0.7125, 1.336, 0.8276, -0.003743, 1.166, 0.02355, 1.185, 0.05202, 1.154, 0.03862, 1.144, 0.004049, 1.424, -0.04288, 1.412, -0.0706, 1.431, -0.05703, 1.442, -0.08629, 1.388, -0.09956, 1.431, -0.0706, 1.431, -0.04288, 1.412, 1.653, -0.3179, 1.701, -0.3339, 1.676, -0.3543, 1.647, -0.3575, 0.4652, -0.1913, 0.4115, -0.2025, 0.3885, -0.1734, 0.4081, -0.158, 0.3625, -0.2089, 0.3493, -0.1683, 0.3885, -0.1734, 0.4115, -0.2025, 0.3575, -0.1385, 0.4081, -0.158, 0.3885, -0.1734, 0.3493, -0.1683, 1.218, 0.7911, 1.267, 0.6993, 1.234, 0.6846, 1.206, 0.6712, -0.003743, 1.166, -0.03054, 1.208, -0.004588, 1.212, 0.02355, 1.185, -0.05306, 1.275, 0.007914, 1.248, -0.004588, 1.212, -0.03054, 1.208, 0.3575, -0.1385, 0.3493, -0.1683, 0.3101, -0.1689, 0.2985, -0.1551, 0.3625, -0.2089, 0.3009, -0.1893, 0.3101, -0.1689, 0.3493, -0.1683, 0.2796, -0.175, 0.2985, -0.1551, 0.3101, -0.1689, 0.3009, -0.1893, 0.476, -0.08521, 0.4636, -0.1588, 0.4293, -0.1485, 0.4154, -0.1325, 0.4652, -0.1913, 0.4081, -0.158, 0.4293, -0.1485, 0.4636, -0.1588, 0.3575, -0.1385, 0.4154, -0.1325, 0.4293, -0.1485, 0.4081, -0.158, -0.3078, 1.643, -0.3595, 1.584, -0.3715, 1.66, -0.354, 1.668, -0.4101, 1.614, -0.3937, 1.665, -0.3715, 1.66, -0.3595, 1.584, 0.4097, -0.3589, 0.4302, -0.3375, 0.4419, -0.3568, 0.4276, -0.3771, 2.011, -0.5984, 2.052, -0.5674, 2.061, -0.7001, 2.041, -0.7101, 0.9645, 1.651, 0.9645, 1.488, 0.9326, 1.509, 0.9237, 1.621, 1.723, -0.01459, 1.765, 0.01097, 1.801, 0.006518, 1.761, -0.02291, 0.5242, -0.5868, 0.5744, -0.597, 0.6321, -0.8412, 0.5983, -0.8461, 0.5744, -0.597, 0.5771, -0.5465, 0.6442, -0.854, 0.6321, -0.8412, -0.5553, 1.499, -0.523, 1.511, -0.5379, 1.156, -0.5788, 1.166, 0.5983, -0.8461, 0.6321, -0.8412, 0.661, -1.08, 0.6303, -1.036, -0.5344, 1.902, -0.4992, 1.842, -0.47, 1.495, -0.523, 1.511, -0.4992, 1.842, -0.4282, 1.965, -0.4282, 1.496, -0.47, 1.495, -0.47, 1.495, -0.4282, 1.496, -0.4357, 1.205, -0.472, 1.147, -0.523, 1.511, -0.47, 1.495, -0.472, 1.147, -0.5379, 1.156, 1.67, -0.2123, 1.657, -0.2663, 1.621, -0.2634, 1.615, -0.2391, 1.653, -0.3179, 1.608, -0.2822, 1.621, -0.2634, 1.657, -0.2663, 1.595, -0.2575, 1.615, -0.2391, 1.621, -0.2634, 1.608, -0.2822, 1.67, -0.2123, 1.719, -0.2256, 1.697, -0.2644, 1.657, -0.2663, 1.788, -0.265, 1.714, -0.2912, 1.697, -0.2644, 1.719, -0.2256, 1.653, -0.3179, 1.657, -0.2663, 1.697, -0.2644, 1.714, -0.2912, 1.788, -0.265, 1.774, -0.3059, 1.729, -0.3108, 1.714, -0.2912, 1.751, -0.338, 1.701, -0.3339, 1.729, -0.3108, 1.774, -0.3059, 1.653, -0.3179, 1.714, -0.2912, 1.729, -0.3108, 1.701, -0.3339, -0.08629, 1.388, -0.07487, 1.335, -0.1097, 1.328, -0.1253, 1.346, -0.05306, 1.275, -0.1124, 1.302, -0.1097, 1.328, -0.07487, 1.335, -0.1349, 1.32, -0.1253, 1.346, -0.1097, 1.328, -0.1124, 1.302, -0.08629, 1.388, -0.02157, 1.368, -0.03446, 1.339, -0.07487, 1.335, 0.0669, 1.351, -0.004306, 1.311, -0.03446, 1.339, -0.02157, 1.368, -0.05306, 1.275, -0.07487, 1.335, -0.03446, 1.339, -0.004306, 1.311, 1.125, 0.6452, 1.108, 0.745, 1.178, 0.6566, 1.162, 0.6234, 1.218, 0.7911, 1.206, 0.6712, 1.178, 0.6566, 1.108, 0.745, -0.05306, 1.275, -0.004306, 1.311, 0.0237, 1.286, 0.007914, 1.248, 0.06406, -1.064, 0.1242, -0.9966, 0.1707, -1.125, 0.1168, -1.163, 0.1604, -0.9728, 0.1909, -1.117, 0.1707, -1.125, 0.1242, -0.9966, 0.7861, 1.394, 0.725, 1.456, 0.7873, 1.477, 0.8058, 1.488, -0.4871, 0.004044, -0.5738, -0.07417, -0.8775, -0.03991, -0.8562, -0.01609, -0.5738, -0.07417, -0.52, -0.1377, -0.8695, -0.07916, -0.8775, -0.03991, -0.8775, -0.03991, -0.8695, -0.07916, -1.135, 0.1118, -1.145, 0.1486, -0.8562, -0.01609, -0.8775, -0.03991, -1.145, 0.1486, -1.118, 0.1664, 1.903, 1.921, 1.9, 1.843, 1.681, 1.68, 1.671, 1.721, 1.9, 1.843, 2.001, 1.828, 1.679, 1.647, 1.681, 1.68, 0.1351, 1.02, 0.1094, 1.055, 0.1203, 1.375, 0.1351, 1.321, 1.671, 1.721, 1.681, 1.68, 1.58, 1.399, 1.576, 1.442, 1.898, -0.1415, 1.842, -0.2247, 1.815, -0.1536, 1.842, -0.06228, 1.788, -0.265, 1.772, -0.1586, 1.815, -0.1536, 1.842, -0.2247, 1.792, -0.01285, 1.842, -0.06228, 1.815, -0.1536, 1.772, -0.1586, -1.118, 0.1664, -1.145, 0.1486, -1.214, 0.5445, -1.184, 0.5534, 1.525, 1.353, 1.513, 1.39, 1.667, 1.024, 1.68, 0.9832, 1.68, 0.9832, 1.667, 1.024, 1.867, 0.7788, 1.918, 0.7055, -1.184, 0.5534, -1.214, 0.5445, -1.163, 0.9065, -1.153, 0.8538, -0.4101, 1.614, -0.3595, 1.584, -0.336, 1.348, -0.3857, 1.352, -0.3595, 1.584, -0.3078, 1.643, -0.2856, 1.404, -0.336, 1.348, -0.336, 1.348, -0.2856, 1.404, -0.2619, 1.144, -0.3157, 1.107, -0.3857, 1.352, -0.336, 1.348, -0.3157, 1.107, -0.3611, 1.112, -0.3078, 1.643, -0.255, 1.669, -0.2446, 1.544, -0.2856, 1.404, -0.255, 1.669, -0.2136, 1.748, -0.2165, 1.692, -0.2446, 1.544, 0.661, 1.797, 0.6923, 1.88, 0.7307, 1.83, 0.674, 1.674, -0.2856, 1.404, -0.2446, 1.544, -0.2272, 1.391, -0.2619, 1.144, 0.0669, 1.351, 0.03409, 1.391, 0.08516, 1.413, 0.1094, 1.376, 0.03409, 1.391, 0.004049, 1.424, 0.06993, 1.438, 0.08516, 1.413, 2.042, 0.669, 2.001, 0.7017, 2.018, 0.7799, 2.063, 0.7716, 2.089, 0.6234, 2.042, 0.669, 2.063, 0.7716, 2.141, 0.6473, -0.3373, -0.3652, -0.2068, -0.3812, -0.06387, -0.6234, -0.08799, -0.7195, -0.2068, -0.3812, -0.1558, -0.2483, -0.01912, -0.5904, -0.06387, -0.6234, -0.06387, -0.6234, -0.01912, -0.5904, 0.1604, -0.9728, 0.1242, -0.9966, -0.08799, -0.7195, -0.06387, -0.6234, 0.1242, -0.9966, 0.06406, -1.064, 1.792, -0.01285, 1.898, 0.1187, 1.897, 0.005414, 1.842, -0.06228, -0.4992, 1.842, -0.5344, 1.902, -0.704, 1.831, -0.4767, 1.962, 1.897, 0.005414, 1.919, 0.237, 1.945, 0.4177, 1.921, 0.1407, 1.842, -0.06228, 1.897, 0.005414, 1.921, 0.1407, 1.898, -0.1415, 1.609, -0.9191, 1.7, -0.9419, 1.699, -1.18, 1.667, -1.093, 1.506, -0.9482, 1.563, -0.928, 1.609, -1.18, 1.571, -1.168, -0.4282, 1.384, -0.3857, 1.352, -0.3611, 1.112, -0.4004, 1.146, 1.919, 0.237, 1.903, 0.3141, 1.934, 0.5415, 1.945, 0.4177, -0.9591, 1.703, -0.9136, 1.683, -0.9411, 1.41, -0.9689, 1.438, -0.9136, 1.683, -0.704, 1.752, -0.895, 1.399, -0.9411, 1.41, -0.9411, 1.41, -0.895, 1.399, -1.024, 1.157, -1.07, 1.125, -0.9689, 1.438, -0.9411, 1.41, -1.07, 1.125, -1.065, 1.196, 1.143, -0.5042, 1.084, -0.5832, 0.8998, -0.442, 0.9297, -0.4084, 1.084, -0.5832, 1.026, -0.6612, 0.8763, -0.4794, 0.8998, -0.442, 0.8998, -0.442, 0.8763, -0.4794, 0.7388, -0.3546, 0.7254, -0.3081, 0.9297, -0.4084, 0.8998, -0.442, 0.7254, -0.3081, 0.7737, -0.3083, 1.751, -0.338, 1.774, -0.3059, 1.831, -0.3112, 1.82, -0.3415, 0.4987, 1.449, 0.4886, 1.488, 0.5473, 1.554, 0.5551, 1.452, 0.5551, 1.452, 0.5473, 1.554, 0.6088, 1.507, 0.6088, 1.452, 1.82, -0.3415, 1.831, -0.3112, 1.884, -0.3184, 1.875, -0.4024, 0.6088, 1.507, 0.5473, 1.554, 0.525, 1.801, 0.548, 1.821, 0.5473, 1.554, 0.4886, 1.488, 0.5053, 1.772, 0.525, 1.801, 1.644, 1.72, 1.671, 1.721, 1.576, 1.442, 1.542, 1.432, 0.548, 1.821, 0.525, 1.801, 0.4887, 1.976, 0.4992, 2.017, 1.918, 0.8206, 1.959, 0.7403, 2.001, 0.6234, 1.934, 0.7589, -1.153, 0.8538, -1.163, 0.9065, -1.136, 1.02, -1.109, 0.8993, 1.867, 0.7788, 1.934, 0.7589, 2.001, 0.6234, 1.918, 0.7055, -1.053, 0.1011, -1.073, 0.1393, -1.132, 0.5333, -1.111, 0.4907, -1.073, 0.1393, -1.118, 0.1664, -1.184, 0.5534, -1.132, 0.5333, -1.132, 0.5333, -1.184, 0.5534, -1.153, 0.8538, -1.109, 0.8993, -1.111, 0.4907, -1.132, 0.5333, -1.109, 0.8993, -1.1, 0.8091, 1.513, 1.39, 1.542, 1.432, 1.704, 1.065, 1.667, 1.024, 1.542, 1.432, 1.576, 1.442, 1.737, 1.083, 1.704, 1.065, 1.704, 1.065, 1.737, 1.083, 1.918, 0.8206, 1.934, 0.7589, 1.667, 1.024, 1.704, 1.065, 1.934, 0.7589, 1.867, 0.7788, -0.1056, -0.9373, -0.1877, -0.6997, -0.1345, -0.7376, -0.01365, -1.012, -0.1877, -0.6997, -0.3456, -0.535, -0.2673, -0.4661, -0.1345, -0.7376, -0.1345, -0.7376, -0.2673, -0.4661, -0.3373, -0.3652, -0.08799, -0.7195, -0.01365, -1.012, -0.1345, -0.7376, -0.08799, -0.7195, 0.06406, -1.064, 0.6566, 0.9147, 0.6425, 0.9672, 0.649, 1.042, 0.6566, 0.9758, -0.07622, -1.018, -0.1056, -0.9373, -0.01365, -1.012, -0.004094, -1.122, -0.004094, -1.122, -0.01365, -1.012, 0.06406, -1.064, 0.02258, -1.168, -0.07014, -1.029, -0.004094, -1.122, 0.02258, -1.168, -0.06505, -1.065, -0.3456, -0.535, -0.3346, -0.5216, -0.2981, -0.3683, -0.2673, -0.4661, 0.3414, 1.268, 0.335, 1.236, 0.2518, 1.227, 0.1909, 1.315, 0.426, 1.496, 0.4452, 1.572, 0.4886, 1.48, 0.4262, 1.449, 0.4084, 1.58, 0.426, 1.496, 0.4262, 1.449, 0.3689, 1.512, 0.335, 1.236, 0.4661, 1.051, 0.452, 1.003, 0.2518, 1.227, 0.4661, 1.051, 0.5986, 0.872, 0.6424, 0.7804, 0.452, 1.003, 0.442, 1.813, 0.4336, 2.046, 0.4563, 2.077, 0.4682, 1.815, 0.4452, 1.572, 0.442, 1.813, 0.4682, 1.815, 0.4886, 1.48, 0.985, 1.551, 1.008, 1.613, 1.008, 1.547, 0.9887, 1.488, -0.6445, -0.6879, -0.6122, -0.6771, -0.5328, -0.6435, -0.5835, -0.6873, -0.5835, -0.6873, -0.5328, -0.6435, -0.4033, -0.6679, -0.3346, -0.6636, -0.5163, -0.697, -0.5835, -0.6873, -0.3346, -0.6636, -0.3289, -0.6813, -0.3456, -0.535, -0.1877, -0.6997, -0.3751, -0.5868, -0.5271, -0.591, -0.1877, -0.6997, -0.1056, -0.9373, -0.2438, -0.6788, -0.3751, -0.5868, -0.3751, -0.5868, -0.2438, -0.6788, -0.4033, -0.6679, -0.5328, -0.6435, -0.5271, -0.591, -0.3751, -0.5868, -0.5328, -0.6435, -0.6122, -0.6771, -0.1265, -0.9443, -0.2128, -0.7391, -0.2856, -0.6786, -0.1926, -0.7687, 0.4661, 1.051, 0.335, 1.236, 0.4953, 1.323, 0.4512, 1.144, 0.4512, 1.144, 0.4953, 1.323, 0.602, 1.395, 0.5847, 1.333, 0.8766, 1.778, 0.8849, 1.715, 0.8849, 1.488, 0.8601, 1.672, 0.3358, 1.528, 0.3689, 1.449, 0.1909, 1.773, 0.2598, 1.81, -0.07622, -1.018, -0.1265, -0.9443, -0.1926, -0.7687, -0.1684, -0.6587, -0.1684, -0.6587, -0.1926, -0.7687, -0.3289, -0.6813, -0.3346, -0.6636, 0.2598, 1.81, 0.1909, 1.773, 0.3156, 1.883, 0.3689, 1.927, 1.187, -0.111, 1.206, -0.1012, 1.299, -0.2387, 1.271, -0.2574, 1.206, -0.1012, 1.23, -0.09813, 1.331, -0.2171, 1.299, -0.2387, 1.7, -0.9548, 1.7, -0.9164, 1.762, -0.8585, 1.706, -1.023, 0.743, 1.896, 0.7638, 1.91, 0.7663, 1.875, 0.7307, 1.83, 0.9366, -0.984, 0.9605, -0.9884, 0.8585, -1.125, 0.8339, -1.106, 0.9605, -0.9884, 0.9793, -0.9968, 0.8846, -1.142, 0.8585, -1.125, 0.8585, -1.125, 0.8846, -1.142, 0.8989, -1.18, 0.8486, -1.14, 0.505, -0.1314, 0.4915, -0.1455, 0.4636, -0.1588, 0.476, -0.08521, 2.184, 0.05613, 2.162, 0.05511, 2.154, 0.2146, 2.185, 0.215, 2.162, 0.05511, 2.14, 0.04787, 2.123, 0.2049, 2.154, 0.2146, 0.7103, 1.9, 0.743, 1.896, 0.7307, 1.83, 0.6923, 1.88, 2.185, 0.215, 2.154, 0.2146, 2.149, 0.2573, 2.214, 0.2535, 0.7822, 1.647, 0.7994, 1.568, 0.7928, 1.492, 0.7663, 1.503, 0.7994, 1.568, 0.8281, 1.638, 0.8281, 1.488, 0.7928, 1.492, 0.5386, -0.1231, 0.505, -0.1314, 0.476, -0.08521, 0.5546, 0.002575, 0.5689, -0.1289, 0.5386, -0.1231, 0.5546, 0.002575, 0.5992, -0.04955, 2.207, -0.5616, 2.214, -0.6323, 2.203, -0.7591, 2.196, -0.6207, 1.421, -0.3708, 1.387, -0.3901, 1.463, -0.2874, 1.506, -0.2574, 0.661, 0.6234, 0.704, 0.5935, 0.7793, 0.4939, 0.7447, 0.5131, 2.196, -0.6207, 2.203, -0.7591, 2.179, -0.6389, 2.179, -0.5668, 0.9793, -0.9968, 0.9605, -0.9884, 1.196, -0.6733, 1.205, -0.6878, 0.9605, -0.9884, 0.9366, -0.984, 1.18, -0.6661, 1.196, -0.6733, 1.196, -0.6733, 1.18, -0.6661, 1.387, -0.3901, 1.421, -0.3708, 1.205, -0.6878, 1.196, -0.6733, 1.421, -0.3708, 1.388, -0.4373, 2.14, 0.04787, 2.162, 0.05511, 2.179, -0.2917, 2.161, -0.2919, 2.162, 0.05511, 2.184, 0.05613, 2.197, -0.2851, 2.179, -0.2917, 2.179, -0.2917, 2.197, -0.2851, 2.207, -0.5616, 2.196, -0.6207, 2.161, -0.2919, 2.179, -0.2917, 2.196, -0.6207, 2.179, -0.5668, 1.23, -0.09813, 1.206, -0.1012, 0.9701, 0.2125, 0.9861, 0.2196, 1.206, -0.1012, 1.187, -0.111, 0.9609, 0.1968, 0.9701, 0.2125, 0.9701, 0.2125, 0.9609, 0.1968, 0.7785, 0.4461, 0.7447, 0.5131, 0.9861, 0.2196, 0.9701, 0.2125, 0.7447, 0.5131, 0.7793, 0.4939, 1.141, 0.2226, 1.164, 0.1921, 1.182, -0.004234, 1.135, 0.05848, 1.004, -0.6892, 1.026, -0.6612, 1.032, -0.826, 0.9856, -0.886, 0.8005, 1.732, 0.8213, 1.8, 0.8281, 1.638, 0.7994, 1.568, 0.7881, 1.807, 0.8005, 1.732, 0.7994, 1.568, 0.7822, 1.647, 1.143, -0.5042, 1.166, -0.4733, 1.347, -0.4055, 1.298, -0.4723, 1.001, 0.4081, 1.023, 0.3796, 0.8686, 0.4116, 0.82, 0.4757, 0.82, 0.4757, 0.8686, 0.4116, 0.7793, 0.4939, 0.704, 0.5935, 0.9678, 1.723, 0.985, 1.647, 0.985, 1.488, 0.9645, 1.606, 1.023, 0.3796, 1.082, 0.3014, 1.0, 0.2369, 0.8686, 0.4116, 1.082, 0.3014, 1.141, 0.2226, 1.135, 0.05848, 1.0, 0.2369, 1.0, 0.2369, 1.135, 0.05848, 1.23, -0.09813, 0.9861, 0.2196, 0.8686, 0.4116, 1.0, 0.2369, 0.9861, 0.2196, 0.7793, 0.4939, 1.026, -0.6612, 1.084, -0.5832, 1.166, -0.6483, 1.032, -0.826, 1.084, -0.5832, 1.143, -0.5042, 1.298, -0.4723, 1.166, -0.6483, 1.166, -0.6483, 1.298, -0.4723, 1.387, -0.3901, 1.18, -0.6661, 1.032, -0.826, 1.166, -0.6483, 1.18, -0.6661, 0.9366, -0.984, 0.7388, -0.3546, 0.7045, -0.3351, 0.661, -0.2574, 0.7254, -0.3081, 1.463, 0.5457, 1.428, 0.528, 1.441, 0.5749, 1.506, 0.6234, 1.506, 0.6234, 1.441, 0.5749, 1.393, 0.5744, 1.42, 0.6024, 0.7254, -0.3081, 0.661, -0.2574, 0.7471, -0.2786, 0.7737, -0.3083, 1.023, 0.3796, 1.001, 0.4081, 1.23, 0.4898, 1.237, 0.475, 1.166, -0.4733, 1.143, -0.5042, 0.9297, -0.4084, 0.9372, -0.3914, 0.9372, -0.3914, 0.9297, -0.4084, 0.7737, -0.3083, 0.7471, -0.2786, 1.237, 0.475, 1.23, 0.4898, 1.42, 0.6024, 1.393, 0.5744, 1.141, 0.2226, 1.082, 0.3014, 1.267, 0.4421, 1.29, 0.4039, 1.082, 0.3014, 1.023, 0.3796, 1.237, 0.475, 1.267, 0.4421, 1.267, 0.4421, 1.237, 0.475, 1.393, 0.5744, 1.441, 0.5749, 1.29, 0.4039, 1.267, 0.4421, 1.441, 0.5749, 1.428, 0.528, 1.026, -0.6612, 1.004, -0.6892, 0.8636, -0.4891, 0.8763, -0.4794, 1.164, 0.1921, 1.141, 0.2226, 1.29, 0.4039, 1.304, 0.3919, 1.304, 0.3919, 1.29, 0.4039, 1.428, 0.528, 1.463, 0.5457, 0.8763, -0.4794, 0.8636, -0.4891, 0.7045, -0.3351, 0.7388, -0.3546, 0.601, 0.6104, 0.5959, 0.6638, 0.6479, 0.7804, 0.6396, 0.6665, 2.017, 1.475, 2.023, 1.542, 2.055, 1.497, 2.058, 1.374, 2.058, 1.374, 2.055, 1.497, 2.081, 1.53, 2.088, 1.461, -1.044, 1.103, -1.123, 1.02, -1.07, 1.125, -1.024, 1.157, 1.377, 0.7332, 1.336, 0.8276, 1.421, 1.168, 1.458, 1.16, 1.336, 0.8276, 1.218, 0.7911, 1.377, 1.162, 1.421, 1.168, 1.421, 1.168, 1.377, 1.162, 1.457, 1.431, 1.498, 1.488, 1.458, 1.16, 1.421, 1.168, 1.498, 1.488, 1.513, 1.435, 0.5992, -0.04955, 0.5546, 0.002575, 0.6004, 0.3493, 0.6362, 0.3428, 0.5546, 0.002575, 0.476, -0.08521, 0.5558, 0.3372, 0.6004, 0.3493, 0.6004, 0.3493, 0.5558, 0.3372, 0.601, 0.6104, 0.6396, 0.6665, 0.6362, 0.3428, 0.6004, 0.3493, 0.6396, 0.6665, 0.661, 0.6111, 1.218, 0.7911, 1.192, 0.9535, 1.362, 1.186, 1.377, 1.162, 2.054, 2.043, 2.088, 2.004, 2.08, 1.747, 2.044, 1.765, 2.044, 1.765, 2.08, 1.747, 2.081, 1.53, 2.055, 1.497, 2.001, 1.773, 2.044, 1.765, 2.055, 1.497, 2.023, 1.542, 2.116, 1.263, 2.114, 1.302, 2.141, 1.374, 2.138, 1.292, -0.9315, -0.4523, -0.9578, -0.4817, -1.051, -0.5118, -0.9866, -0.4703, 0.6355, 1.675, 0.6264, 1.735, 0.6451, 1.818, 0.6542, 1.721, 1.875, -0.4024, 1.924, -0.405, 1.921, -0.5908, 1.887, -0.6003, 1.924, -0.405, 1.97, -0.3385, 1.943, -0.5775, 1.921, -0.5908, 1.921, -0.5908, 1.943, -0.5775, 1.928, -0.7254, 1.912, -0.7591, 1.887, -0.6003, 1.921, -0.5908, 1.912, -0.7591, 1.891, -0.7389, 2.141, 0.6473, 2.063, 0.7716, 2.103, 1.042, 2.115, 1.007, 2.063, 0.7716, 2.018, 0.7799, 2.078, 1.059, 2.103, 1.042, 2.103, 1.042, 2.078, 1.059, 2.116, 1.263, 2.138, 1.292, 0.6268, 1.449, 0.6088, 1.482, 0.6264, 1.735, 0.6355, 1.675, 0.6303, -1.036, 0.661, -1.08, 0.6578, -1.18, 0.6236, -1.104, -0.5379, 1.156, -0.5295, 1.02, -0.5685, 1.042, -0.5788, 1.166, 2.071, 0.1213, 2.015, 0.1084, 2.004, 0.2213, 2.044, 0.2402, -0.5379, 1.156, -0.472, 1.147, -0.4775, 1.022, -0.5295, 1.02, 0.8422, 1.742, 0.8281, 1.804, 0.8339, 1.924, 0.8601, 1.819, 2.071, 0.1213, 2.044, 0.2402, 2.096, 0.2352, 2.123, 0.1204, 2.092, -0.7057, 2.077, -0.4921, 2.123, -0.2247, 2.119, -0.239, 2.077, -0.4921, 2.066, -0.5138, 2.088, -0.2277, 2.123, -0.2247, 2.123, -0.2247, 2.088, -0.2277, 2.071, 0.1213, 2.123, 0.1204, 0.8601, 1.488, 0.8564, 1.498, 0.8281, 1.804, 0.8422, 1.742, 2.066, -0.5138, 2.052, -0.5674, 2.033, -0.2198, 2.088, -0.2277, 2.052, -0.5674, 2.011, -0.5984, 1.993, -0.2278, 2.033, -0.2198, 2.033, -0.2198, 1.993, -0.2278, 1.988, 0.03944, 2.015, 0.1084, 2.088, -0.2277, 2.033, -0.2198, 2.015, 0.1084, 2.071, 0.1213])
me_icosphere.materials.append(mat_material_001)
me_icosphere.materials.append(mat_material_002)
me_icosphere.use_remesh_fix_poles = True
me_icosphere.use_remesh_preserve_attributes = False
me_icosphere.use_mirror_vertex_groups = False
me_icosphere.update()

# ---- objects
ob_icosphere = bpy.data.objects.new('Icosphere', me_icosphere)

# ---- transforms, parenting, visibility, modifiers, constraints
ob_icosphere.location = (-0.001094, -0.001077, 1.824)
ob_icosphere.scale = (1.121, 1.121, 2.067)
ob_icosphere.lineart.crease_threshold = 0.0

# ---- collection membership
col_collection.objects.link(ob_icosphere)

# ---- scene / render settings (as saved in the file)
scene.frame_start = 1; scene.frame_end = 250; scene.frame_set(1)
scene.render.engine = 'BLENDER_EEVEE_NEXT'
scene.cycles.use_denoising = False
scene.cycles.samples = 128
scene.cycles.sampling_pattern = 'TABULATED_SOBOL'
scene.cycles.use_adaptive_sampling = False
scene.cycles.use_light_tree = False
scene.view_settings.view_transform = 'Filmic'
bpy.context.view_layer.update()

# ---- added for rendering (the .blend has no active camera and no usable light): camera, sun
cam_auto = bpy.data.cameras.new('AutoCamera')
cam_auto.lens = 50.0
cam_auto.sensor_width = 36.0
cam_auto.clip_end = 1000.0
ob_auto_camera = bpy.data.objects.new('AutoCamera', cam_auto)
scene.collection.objects.link(ob_auto_camera)
ob_auto_camera.location = (15.1188, -17.8005, 13.4468)
ob_auto_camera.rotation_euler = (1.09748, -7.21219e-08, 0.694738)
scene.camera = ob_auto_camera
light_auto_sun = bpy.data.lights.new('AutoSun', 'SUN')
light_auto_sun.energy = 3.0
light_auto_sun.angle = 0.0523599
ob_auto_sun = bpy.data.objects.new('AutoSun', light_auto_sun)
scene.collection.objects.link(ob_auto_sun)
ob_auto_sun.rotation_euler = (0.872665, 0.174533, 0.523599)
bpy.context.view_layer.update()
